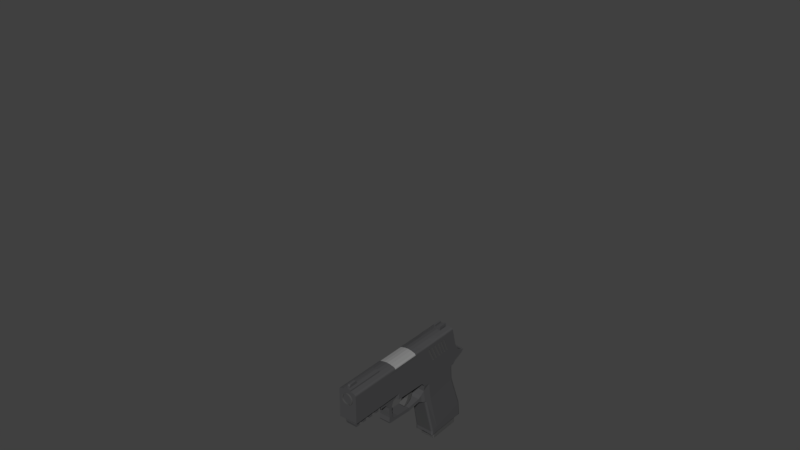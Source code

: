# Source: Sig3.blend  (saved by Blender 2.79.0; exported with 4.5.12 LTS)
import bpy
from mathutils import Matrix  # noqa: F401  (used for matrix-valued properties, if any)

bpy.ops.wm.read_factory_settings(use_empty=True)
scene = bpy.context.scene
scene.name = 'Scene'

# ---- collections
col_collection_1 = bpy.data.collections.new('Collection 1'); scene.collection.children.link(col_collection_1)
col_collection_1.hide_render = True
col_collection_1.hide_viewport = True
col_collection_2 = bpy.data.collections.new('Collection 2'); scene.collection.children.link(col_collection_2)

# ---- materials (node trees are filled in below, after node groups)
mat_material_001 = bpy.data.materials.new('Material.001')
mat_material_001.alpha_threshold = 0.0
mat_material_001.use_transparent_shadow = False
mat_material_001.diffuse_color = (0.07052, 0.07052, 0.07292, 1.0)
mat_material_001.roughness = 0.5
mat_material = bpy.data.materials.new('Material')
mat_material.alpha_threshold = 0.0
mat_material.use_transparent_shadow = False
mat_material.roughness = 0.5
mat_material_002 = bpy.data.materials.new('Material.002')
mat_material_002.alpha_threshold = 0.0
mat_material_002.use_transparent_shadow = False
mat_material_002.diffuse_color = (0.07937, 0.07937, 0.07937, 1.0)
mat_material_002.roughness = 0.5
mat_material_003 = bpy.data.materials.new('Material.003')
mat_material_003.alpha_threshold = 0.0
mat_material_003.use_transparent_shadow = False
mat_material_003.diffuse_color = (0.2676, 0.2676, 0.2676, 1.0)
mat_material_003.roughness = 0.5

# ---- material node trees

# ---- world
world_world = bpy.data.worlds.new('World'); scene.world = world_world
world_world.color = (0.05088, 0.05088, 0.05088)
world_world.use_sun_shadow = False
world_world.sun_shadow_jitter_overblur = 0.0
world_world.cycles.sampling_method = 'MANUAL'

# ---- meshes
me_cube_007 = bpy.data.meshes.new('Cube.007')
me_cube_007.from_pydata([(0.1601, -0.03023, 0.5389), (0.1601, 0.4847, 0.3773), (0.1601, -0.0008281, 0.3275), (0.1601, 0.3102, 0.2255), (0.1601, -0.05615, 0.06912), (0.1601, 0.2185, -0.02276), (0.1601, -0.1603, -0.1116), (0.1601, 0.06736, -0.2695), (0.1601, -0.244, -0.1877), (0.1601, -0.1346, -0.3674), (0.1601, -0.3544, -0.2628), (0.1601, -0.3097, -0.3929), (0.1601, -0.4507, -0.3055), (0.1601, -0.44, -0.367), (0.1601, -0.4768, -0.3281), (0.1601, -0.4759, -0.3492), (3.259e-09, -0.03023, 0.5389), (3.259e-09, 0.4847, 0.3773), (-0.1601, -0.03023, 0.5389), (-0.1601, 0.4847, 0.3773), (-0.1601, -0.0008281, 0.3275), (3.259e-09, -0.0008281, 0.3275), (3.259e-09, 0.3102, 0.2255), (-0.1601, 0.3102, 0.2255), (-0.1601, -0.05615, 0.06912), (3.259e-09, -0.05615, 0.06912), (3.259e-09, 0.2185, -0.02276), (-0.1601, 0.2185, -0.02276), (-0.1601, -0.1603, -0.1116), (3.259e-09, -0.1603, -0.1116), (3.259e-09, 0.06736, -0.2695), (-0.1601, 0.06736, -0.2695), (-0.1601, -0.244, -0.1877), (3.259e-09, -0.244, -0.1877), (3.259e-09, -0.1346, -0.3674), (-0.1601, -0.1346, -0.3674), (-0.1601, -0.3544, -0.2628), (3.259e-09, -0.3544, -0.2628), (3.259e-09, -0.3097, -0.3929), (-0.1601, -0.3097, -0.3929), (-0.1601, -0.4507, -0.3055), (3.259e-09, -0.4507, -0.3055), (3.259e-09, -0.44, -0.367), (-0.1601, -0.44, -0.367), (-0.1601, -0.4768, -0.3281), (3.259e-09, -0.4768, -0.3281), (3.259e-09, -0.4759, -0.3492), (-0.1601, -0.4759, -0.3492)], [], [(0, 16, 21, 2), (2, 21, 25, 4), (1, 0, 2, 3), (17, 1, 3, 22), (26, 5, 7, 30), (3, 2, 4, 5), (22, 3, 5, 26), (7, 6, 8, 9), (4, 25, 29, 6), (5, 4, 6, 7), (34, 9, 11, 38), (30, 7, 9, 34), (6, 29, 33, 8), (11, 10, 12, 13), (8, 33, 37, 10), (9, 8, 10, 11), (13, 12, 14, 15), (38, 11, 13, 42), (10, 37, 41, 12), (46, 15, 14, 45), (42, 13, 15, 46), (12, 41, 45, 14), (18, 20, 21, 16), (20, 24, 25, 21), (19, 23, 20, 18), (17, 22, 23, 19), (26, 30, 31, 27), (23, 27, 24, 20), (22, 26, 27, 23), (31, 35, 32, 28), (24, 28, 29, 25), (27, 31, 28, 24), (34, 38, 39, 35), (30, 34, 35, 31), (28, 32, 33, 29), (39, 43, 40, 36), (32, 36, 37, 33), (35, 39, 36, 32), (43, 47, 44, 40), (38, 42, 43, 39), (36, 40, 41, 37), (46, 45, 44, 47), (42, 46, 47, 43), (40, 44, 45, 41)])
me_cube_007.polygons.foreach_set('material_index', [2, 2, 2, 2, 2, 2, 2, 2, 2, 2, 2, 2, 2, 2, 2, 2, 2, 2, 2, 2, 2, 2, 2, 2, 2, 2, 2, 2, 2, 2, 2, 2, 2, 2, 2, 2, 2, 2, 2, 2, 2, 2, 2, 2])
me_cube_007.materials.append(mat_material_001)
me_cube_007.materials.append(mat_material)
me_cube_007.materials.append(mat_material_002)
me_cube_007.materials.append(mat_material_003)
me_cube_007.use_remesh_preserve_volume = False
me_cube_007.use_remesh_preserve_attributes = False
me_cube_007.use_mirror_vertex_groups = False
me_cube_007.update()
me_cube_006 = bpy.data.meshes.new('Cube.006')
me_cube_006.from_pydata([], [], [])
me_cube_006.materials.append(mat_material_001)
me_cube_006.materials.append(mat_material)
me_cube_006.materials.append(mat_material_002)
me_cube_006.materials.append(mat_material_003)
me_cube_006.use_remesh_preserve_volume = False
me_cube_006.use_remesh_preserve_attributes = False
me_cube_006.use_mirror_vertex_groups = False
me_cube_006.update()
me_cube_004 = bpy.data.meshes.new('Cube.004')
me_cube_004.from_pydata([(0.0, 1.737, 2.845), (0.4993, -0.7914, 3.5), (0.4993, -2.524, 3.965), (0.4993, -3.551, 4.24), (0.4993, -5.329, 4.717), (0.4993, -5.485, 4.759), (0.0, -5.485, 4.759), (0.0, 1.788, 3.999), (0.0, -5.187, 5.866), (0.4993, 1.316, 2.954), (0.4993, 0.8942, 3.063), (0.4993, 0.4417, 3.181), (0.4993, 0.08015, 3.274), (0.4993, -0.37, 3.391), (0.4993, -2.322, 4.717), (0.4993, -0.5892, 4.253), (0.0, 1.777, 3.714), (0.4993, -5.283, 5.512), (0.0, -5.264, 5.578), (0.4993, -5.127, 5.469), (0.4993, -3.346, 5.002), (0.4993, -0.1997, 4.145), (0.4993, 0.1898, 4.038), (0.4993, 0.5793, 3.93), (0.4993, 0.9688, 3.822), (0.4993, 1.358, 3.714), (0.4993, -0.0867, 4.114), (0.4993, -0.04655, 3.307), (0.4829, -0.0867, 4.114), (0.4829, -0.1997, 4.145), (0.4829, 0.08015, 3.274), (0.4829, -0.04655, 3.307), (0.4993, 0.1181, 3.654), (0.4993, 0.1839, 3.872), (0.4993, 0.3099, 3.214), (0.4993, 0.2011, 3.243), (0.4993, 0.1634, 4.045), (0.4993, 0.04779, 4.077), (0.4993, 0.3906, 3.982), (0.4993, 0.272, 4.015), (0.4993, 0.5591, 3.15), (0.4993, 0.5039, 3.402), (0.4993, 0.7389, 3.103), (0.4993, 0.6566, 3.125), (0.4993, 0.618, 3.919), (0.4993, 0.5546, 3.751), (0.4993, 0.5209, 3.946), (0.4839, 0.1181, 3.654), (0.4839, 0.1841, 3.873), (0.4839, 0.3099, 3.214), (0.4839, 0.2011, 3.243), (0.4839, 0.1634, 4.045), (0.4839, 0.04779, 4.077), (0.4865, 0.5591, 3.15), (0.4865, 0.4417, 3.181), (0.4865, 0.3906, 3.982), (0.4865, 0.272, 4.015), (0.4865, 0.5039, 3.402), (0.4841, 0.5552, 3.753), (0.4841, 0.5793, 3.93), (0.4841, 0.6245, 3.943), (0.4841, 0.7389, 3.103), (0.4841, 0.6566, 3.125), (0.4841, 0.5209, 3.946), (0.4993, 0.8334, 3.86), (0.4993, 0.7216, 3.891), (0.4993, 0.9331, 3.154), (0.4993, 0.8458, 3.076), (0.4993, 0.9496, 3.048), (0.4993, 1.137, 2.999), (0.4993, 1.048, 3.023), (0.4993, 0.9417, 3.83), (0.4993, 0.9725, 3.575), (0.4993, 1.041, 3.802), (0.4787, 0.9496, 3.048), (0.4787, 0.8942, 3.063), (0.4787, 0.8334, 3.86), (0.4787, 0.7216, 3.891), (0.4787, 0.9331, 3.154), (0.4787, 0.8458, 3.076), (0.4858, 0.9728, 3.577), (0.4858, 0.9688, 3.822), (0.4858, 1.044, 3.813), (0.4858, 1.137, 2.999), (0.4858, 1.048, 3.023), (0.4858, 0.9417, 3.83), (0.4191, 1.769, 3.931), (0.4592, 1.766, 3.91), (0.4886, 1.764, 3.872), (0.4191, -0.5093, 4.523), (0.4993, -0.5394, 4.438), (0.4592, -0.5167, 4.509), (0.4886, -0.5277, 4.478), (0.4191, -3.271, 5.283), (0.4993, -3.298, 5.183), (0.4592, -3.276, 5.262), (0.4886, -3.286, 5.226), (0.4191, -5.05, 5.756), (0.4993, -5.077, 5.653), (0.4592, -5.055, 5.735), (0.4886, -5.065, 5.698), (0.4993, -5.233, 5.697), (0.4191, -5.205, 5.799), (0.4886, -5.221, 5.741), (0.4592, -5.211, 5.778), (0.4191, 1.39, 4.033), (0.4993, 1.379, 3.929), (0.4592, 1.386, 4.012), (0.4886, 1.382, 3.974), (0.4191, 0.8932, 4.162), (0.4993, 0.9916, 4.018), (0.4592, 1.003, 4.099), (0.4886, 0.9969, 4.062), (0.4191, 0.6307, 4.229), (0.4993, 0.6106, 4.129), (0.4592, 0.6248, 4.209), (0.4886, 0.6175, 4.173), (0.4191, 0.2479, 4.317), (0.4993, 0.2273, 4.232), (0.4592, 0.2419, 4.301), (0.4886, 0.2346, 4.27), (0.5, -0.1567, 4.336), (0.4198, -0.1309, 4.422), (0.4893, -0.1472, 4.375), (0.4592, -0.1378, 4.403), (0.1967, 1.783, 3.98), (0.1967, 1.407, 4.081), (0.1967, -0.1058, 4.487), (0.1967, -0.4063, 4.567), (0.1967, -3.257, 5.332), (0.1967, -5.108, 5.825), (0.1967, -5.192, 5.848), (0.1967, 0.7956, 4.245), (0.1967, 0.4952, 4.326), (0.1967, 0.1947, 4.406), (0.0, -3.233, 5.422), (0.0, -5.083, 5.919), (0.0, -5.167, 5.941), (0.1967, -5.088, 5.9), (0.1967, -5.172, 5.923), (0.02378, 1.788, 3.998), (0.02378, -5.187, 5.866), (0.06331, -5.084, 5.916), (0.02378, -5.167, 5.941), (0.4993, -4.849, 4.588), (0.4993, -4.647, 5.34), (0.4993, -4.597, 5.525), (0.4886, -4.585, 5.569), (0.4592, -4.575, 5.606), (0.4191, -4.569, 5.627), (0.1967, -4.609, 5.691), (0.0, -4.597, 5.788), (0.1967, -4.589, 5.766), (0.06331, -4.595, 5.785), (0.0, -4.63, 5.967), (0.0, -4.981, 6.033), (0.06331, -4.981, 6.031), (0.06331, -4.63, 5.964), (0.06331, -5.057, 5.985), (0.0, -5.057, 5.987), (0.0, -4.599, 5.875), (0.06331, -4.599, 5.872), (0.4824, 1.737, 2.845), (0.4993, 1.72, 2.843), (0.4944, 1.732, 2.844), (0.4824, 1.758, 3.643), (0.4993, 1.731, 3.611), (0.4944, 1.752, 3.642), (0.4993, 1.746, 3.83), (0.4962, 1.758, 3.841), (0.4993, -1.32, 3.642), (0.4993, -1.113, 4.409), (0.4191, -1.034, 4.683), (0.4592, -1.042, 4.664), (0.4886, -1.054, 4.628), (0.5039, -1.069, 4.574), (0.1967, -1.008, 4.729), (0.4592, -0.7389, 4.572), (0.4886, -0.7503, 4.538), (0.4993, -0.7622, 4.497), (0.4993, -1.014, 3.56), (0.4993, -0.8125, 4.31), (0.4191, -0.7309, 4.589), (0.1967, -0.7067, 4.648), (0.02378, -3.233, 5.422), (0.1967, -3.238, 5.404), (0.02378, -3.253, 5.35), (0.1967, -3.258, 5.332), (0.0, -3.253, 5.351), (-0.0451, -0.1765, 4.206), (0.01422, -0.175, 4.212), (-0.1021, -0.1812, 4.189), (-0.1547, -0.1886, 4.162), (-0.2008, -0.1987, 4.126), (-0.2386, -0.211, 4.081), (-0.2667, -0.225, 4.031), (-0.284, -0.2402, 3.976), (-0.2898, -0.256, 3.918), (-0.284, -0.2718, 3.861), (-0.2667, -0.287, 3.806), (-0.2386, -0.301, 3.756), (-0.2008, -0.3133, 3.711), (-0.1547, -0.3234, 3.675), (-0.1021, -0.3309, 3.648), (-0.0451, -0.3355, 3.631), (0.01422, -0.3371, 3.625), (0.07354, -0.3355, 3.631), (0.1306, -0.3309, 3.648), (0.1831, -0.3234, 3.675), (0.2292, -0.3133, 3.711), (0.267, -0.301, 3.756), (0.2951, -0.287, 3.806), (0.3124, -0.2718, 3.861), (0.3183, -0.256, 3.918), (0.3124, -0.2402, 3.976), (0.2951, -0.225, 4.031), (0.267, -0.211, 4.081), (0.2292, -0.1987, 4.126), (0.1831, -0.1886, 4.162), (0.1306, -0.1812, 4.189), (0.07354, -0.1765, 4.206), (-0.038, -0.186, 4.172), (0.01422, -0.1847, 4.176), (-0.08822, -0.1901, 4.157), (-0.1345, -0.1967, 4.133), (-0.1751, -0.2056, 4.101), (-0.2084, -0.2164, 4.062), (-0.2331, -0.2287, 4.017), (-0.2483, -0.2421, 3.969), (-0.2535, -0.256, 3.918), (-0.2483, -0.2699, 3.868), (-0.2331, -0.2833, 3.82), (-0.2084, -0.2957, 3.775), (-0.1751, -0.3065, 3.736), (-0.1345, -0.3153, 3.704), (-0.08822, -0.3219, 3.68), (-0.038, -0.326, 3.665), (0.01422, -0.3274, 3.66), (0.06644, -0.326, 3.665), (0.1167, -0.3219, 3.68), (0.1629, -0.3153, 3.704), (0.2035, -0.3065, 3.736), (0.2368, -0.2957, 3.775), (0.2615, -0.2833, 3.82), (0.2768, -0.2699, 3.868), (0.2819, -0.256, 3.918), (0.2768, -0.2421, 3.969), (0.2615, -0.2287, 4.017), (0.2368, -0.2164, 4.062), (0.2035, -0.2056, 4.101), (0.1629, -0.1967, 4.133), (0.1167, -0.1901, 4.157), (0.06644, -0.186, 4.172), (0.4993, -2.791, 4.036), (0.4993, -2.585, 4.804), (0.5039, -2.541, 4.968), (0.4886, -2.526, 5.023), (0.4592, -2.516, 5.059), (0.4191, -2.511, 5.079), (0.1967, -2.497, 5.128), (0.0, -2.488, 5.146), (0.1967, -2.496, 5.128), (0.0, -1.0, 4.746), (0.1967, -1.007, 4.729), (0.4993, -3.987, 4.357), (0.4993, -3.735, 5.295), (0.4993, -3.785, 5.11), (0.4886, -3.723, 5.339), (0.4592, -3.713, 5.376), (0.4191, -3.708, 5.397), (0.1967, -3.712, 5.451), (0.0, -3.691, 5.545), (0.1967, -3.692, 5.526), (0.02378, -3.691, 5.545), (0.0, 1.166, 4.165), (0.1954, 1.161, 4.146), (0.0, 0.8014, 4.263), (0.0, -0.6998, 4.666), (0.0, -0.3996, 4.585), (0.0, -0.09931, 4.505), (0.0, 0.2009, 4.424), (0.0, 0.5012, 4.344), (0.0, 1.607, 4.047), (0.1954, 1.602, 4.027), (0.1837, 1.636, 4.153), (0.2054, 1.189, 4.249), (0.0, 1.194, 4.269), (0.0, 1.635, 4.15), (0.09835, -3.255, 5.341), (0.09835, -2.492, 5.137), (0.09835, -1.004, 4.738), (0.09835, 1.785, 3.99), (0.09771, 1.163, 4.156), (0.09835, -0.4029, 4.576), (0.09835, 0.1978, 4.415), (0.09835, -0.1025, 4.496), (0.09835, 0.7985, 4.254), (0.09835, 0.4982, 4.335), (0.09835, -0.7033, 4.657), (0.09771, 1.605, 4.037), (0.1027, 1.191, 4.259), (0.1224, 1.637, 4.159), (0.1811, 1.652, 4.213), (0.2014, 1.216, 4.353), (0.09827, 1.215, 4.349), (0.1195, 1.652, 4.211), (0.2054, 1.63, 4.131), (0.1027, 1.633, 4.141), (0.2009, 1.658, 4.234), (0.0978, 1.657, 4.231), (0.008874, -5.187, 5.866), (0.02363, -5.083, 5.918), (0.008874, -5.167, 5.941), (0.02363, -4.596, 5.787), (0.02363, -4.981, 6.033), (0.02363, -4.63, 5.966), (0.02363, -4.599, 5.874), (0.02363, -5.057, 5.986), (0.008874, -3.233, 5.422), (0.008874, -3.253, 5.351), (0.008874, -3.691, 5.545), (0.06331, -5.032, 6.0), (0.06331, -5.007, 6.016), (0.0, -4.61, 5.905), (0.0, -4.62, 5.936), (0.0, -5.006, 6.018), (0.0, -5.031, 6.003), (0.06331, -4.62, 5.934), (0.06331, -4.609, 5.903), (0.02363, -4.609, 5.904), (0.02363, -4.62, 5.935), (0.02363, -5.031, 6.002), (0.02363, -5.006, 6.017), (0.1897, -1.011, 4.717), (0.4121, -1.038, 4.671), (0.4816, -1.057, 4.616), (0.4923, -1.069, 4.574), (0.4522, -1.046, 4.651), (0.1897, -2.501, 5.116), (0.4121, -2.514, 5.067), (0.4522, -2.52, 5.047), (0.4816, -2.529, 5.011), (0.4923, -2.541, 4.969), (0.0, -1.003, 4.734), (0.09133, -1.007, 4.725), (0.1897, -1.01, 4.716), (0.1897, -2.499, 5.116), (0.09133, -2.495, 5.125), (0.0, -2.492, 5.134), (0.0, 1.315, 2.951), (0.0, 1.15, 2.999), (0.0, 1.127, 3.005)], [], [(25, 166, 168, 106), (9, 163, 166, 25), (181, 15, 90, 179), (266, 20, 94, 265), (17, 19, 98, 101), (15, 21, 121, 90), (18, 17, 101, 103, 104, 102, 131, 141, 310, 8), (88, 108, 106, 168, 169), (270, 129, 185, 272), (131, 130, 138, 139), (165, 16, 7, 140, 125, 86, 87, 88), (24, 73, 25, 106, 110), (23, 44, 65, 64, 71, 24, 110, 114), (22, 39, 38, 46, 23, 114, 118), (21, 26, 37, 36, 22, 118, 121), (10, 68, 74, 75), (40, 41, 57, 53), (12, 35, 32), (13, 27, 21), (1, 13, 21, 15), (264, 3, 20, 266), (253, 2, 14, 254), (5, 4, 19, 17), (180, 1, 15, 181), (6, 5, 17, 18), (26, 21, 29, 28), (26, 12, 32, 37), (29, 31, 30, 28), (21, 27, 31, 29), (12, 26, 28, 30), (27, 12, 30, 31), (36, 37, 52, 51), (33, 34, 11, 39, 22), (34, 33, 48, 49), (36, 33, 22), (41, 40, 43, 45), (41, 38, 55, 57), (38, 41, 45, 46), (47, 50, 49, 48), (42, 44, 60, 61), (44, 42, 67, 65), (43, 42, 61, 62), (52, 47, 48, 51), (35, 34, 49, 50), (37, 32, 47, 52), (32, 35, 50, 47), (33, 36, 51, 48), (54, 53, 57), (56, 54, 57, 55), (11, 40, 53, 54), (39, 11, 54, 56), (38, 39, 56, 55), (58, 62, 61, 60, 59), (63, 58, 59), (44, 23, 59, 60), (23, 46, 63, 59), (46, 45, 58, 63), (45, 43, 62, 58), (75, 74, 78), (67, 10, 75, 79), (64, 66, 72, 71), (66, 68, 70, 72), (24, 71, 85, 81), (72, 70, 84, 80), (73, 69, 9, 25), (77, 79, 75, 78, 76), (64, 65, 77, 76), (66, 64, 76, 78), (68, 66, 78, 74), (65, 67, 79, 77), (85, 80, 81), (80, 84, 83, 82, 81), (69, 73, 82, 83), (71, 72, 80, 85), (70, 69, 83, 84), (73, 24, 81, 82), (122, 89, 91, 124), (124, 91, 92, 123), (123, 92, 90, 121), (265, 94, 96, 267), (267, 96, 95, 268), (268, 95, 93, 269), (97, 102, 104, 99), (99, 104, 103, 100), (100, 103, 101, 98), (86, 105, 107, 87), (87, 107, 108, 88), (105, 109, 111, 107), (107, 111, 112, 108), (108, 112, 110, 106), (109, 113, 115, 111), (111, 115, 116, 112), (112, 116, 114, 110), (113, 117, 119, 115), (115, 119, 120, 116), (116, 120, 118, 114), (117, 122, 124, 119), (119, 124, 123, 120), (120, 123, 121, 118), (86, 125, 126, 105), (109, 132, 133, 113), (113, 133, 134, 117), (117, 134, 127, 122), (122, 127, 128, 89), (97, 130, 131, 102), (149, 150, 130, 97), (258, 259, 129, 93), (105, 126, 132, 109), (332, 322, 156, 314), (311, 136, 137, 312), (141, 131, 139, 143), (310, 141, 143, 312), (138, 142, 143, 139), (152, 153, 142, 138), (272, 273, 153, 152), (320, 271, 151, 313), (269, 270, 150, 149), (99, 148, 149, 97), (100, 147, 148, 99), (98, 146, 147, 100), (4, 144, 145, 19), (130, 150, 152, 138), (19, 145, 146, 98), (315, 154, 155, 314), (330, 324, 154, 315), (322, 327, 157, 156), (142, 153, 161, 158), (313, 151, 160, 316), (311, 142, 158, 317), (166, 163, 164, 167), (167, 164, 162, 165), (165, 88, 169, 167), (167, 169, 168, 166), (162, 0, 16, 165), (182, 183, 176, 172), (89, 182, 177, 91), (92, 178, 179, 90), (89, 128, 183, 182), (170, 180, 181, 171), (171, 181, 179, 175), (184, 185, 187, 186), (318, 184, 186, 319), (299, 291, 7, 282), (194, 226, 227, 195), (208, 240, 241, 209), (195, 227, 228, 196), (209, 241, 242, 210), (210, 242, 243, 211), (197, 229, 230, 198), (211, 243, 244, 212), (198, 230, 231, 199), (212, 244, 245, 213), (199, 231, 232, 200), (213, 245, 246, 214), (200, 232, 233, 201), (214, 246, 247, 215), (201, 233, 234, 202), (215, 247, 248, 216), (202, 234, 235, 203), (190, 222, 221, 189), (216, 248, 249, 217), (203, 235, 236, 204), (189, 221, 223, 191), (217, 249, 250, 218), (204, 236, 237, 205), (191, 223, 224, 192), (218, 250, 251, 219), (205, 237, 238, 206), (192, 224, 225, 193), (219, 251, 252, 220), (206, 238, 239, 207), (193, 225, 226, 194), (220, 252, 222, 190), (207, 239, 240, 208), (95, 257, 258, 93), (96, 256, 257, 95), (94, 255, 256, 96), (3, 253, 254, 20), (20, 254, 255, 94), (92, 91, 177, 178), (175, 179, 178, 174), (93, 129, 270, 269), (318, 135, 271, 320), (185, 184, 273, 272), (148, 268, 269, 149), (147, 267, 268, 148), (146, 265, 267, 147), (144, 264, 266, 145), (150, 270, 272, 152), (145, 266, 265, 146), (296, 292, 274, 276), (297, 296, 276, 281), (290, 298, 277, 262), (298, 293, 278, 277), (293, 295, 279, 278), (295, 294, 280, 279), (294, 297, 281, 280), (263, 183, 298, 290), (292, 275, 285, 300), (300, 307, 287, 286), (275, 283, 306, 285), (299, 282, 287, 307), (283, 299, 307, 306), (285, 306, 308, 303), (274, 292, 300, 286), (134, 133, 297, 294), (127, 134, 294, 295), (128, 127, 295, 293), (183, 128, 293, 298), (133, 132, 296, 297), (132, 275, 292, 296), (173, 177, 182, 172), (283, 125, 291, 299), (178, 177, 173, 174), (303, 308, 309, 304), (300, 285, 303, 304), (307, 300, 304, 309), (284, 301, 305, 302), (301, 284, 306, 307), (302, 305, 309, 308), (284, 302, 308, 306), (305, 301, 307, 309), (184, 318, 320, 273), (135, 318, 319, 188), (136, 311, 317, 159), (153, 313, 316, 161), (327, 330, 315, 157), (157, 315, 314, 156), (273, 320, 313, 153), (8, 310, 312, 137), (142, 311, 312, 143), (325, 332, 314, 155), (159, 317, 331, 326), (326, 331, 332, 325), (161, 316, 329, 328), (328, 329, 330, 327), (158, 161, 328, 321), (321, 328, 327, 322), (316, 160, 323, 329), (329, 323, 324, 330), (317, 158, 321, 331), (331, 321, 322, 332), (288, 129, 261, 289), (288, 289, 260, 188), (14, 2, 170, 171), (263, 290, 344, 345), (172, 176, 333, 334), (256, 255, 342, 341), (257, 256, 341, 340), (290, 262, 343, 344), (175, 255, 254, 14, 171), (289, 261, 346, 347), (175, 174, 335, 336), (260, 289, 347, 348), (173, 172, 334, 337), (174, 173, 337, 335), (255, 175, 336, 342), (259, 258, 339, 338), (258, 257, 340, 339), (162, 164, 163, 9, 349, 0), (69, 350, 349, 9)])
me_cube_004.polygons.foreach_set('material_index', [0, 0, 0, 0, 0, 0, 0, 0, 0, 0, 0, 0, 0, 0, 0, 2, 2, 0, 0, 0, 0, 0, 0, 0, 0, 2, 0, 2, 2, 2, 2, 2, 0, 2, 0, 0, 2, 0, 2, 2, 0, 2, 2, 2, 2, 2, 2, 2, 2, 2, 2, 2, 2, 2, 2, 2, 2, 2, 2, 2, 0, 0, 2, 2, 0, 2, 2, 2, 2, 2, 2, 2, 2, 2, 2, 2, 0, 0, 0, 0, 0, 0, 0, 0, 0, 0, 0, 0, 0, 0, 0, 0, 0, 0, 0, 0, 0, 0, 0, 0, 0, 0, 0, 0, 0, 0, 0, 0, 0, 0, 0, 0, 0, 0, 0, 0, 0, 0, 0, 0, 0, 0, 0, 0, 0, 0, 0, 0, 0, 0, 0, 0, 0, 0, 0, 0, 0, 0, 0, 0, 0, 0, 0, 0, 0, 0, 0, 0, 0, 0, 0, 0, 0, 0, 0, 0, 0, 2, 0, 0, 2, 0, 0, 0, 0, 0, 0, 0, 0, 0, 0, 0, 0, 0, 0, 0, 0, 0, 0, 0, 0, 0, 0, 0, 0, 0, 0, 0, 0, 0, 0, 0, 0, 0, 0, 0, 0, 0, 0, 0, 0, 0, 0, 0, 0, 0, 0, 0, 0, 0, 0, 0, 0, 0, 0, 0, 0, 1, 0, 0, 0, 0, 0, 0, 0, 0, 0, 0, 0, 0, 0, 0, 0, 0, 0, 0, 0, 0, 0, 1, 0, 0, 0, 0, 0, 0, 0, 0, 0, 0, 0, 0, 0, 0, 0, 0, 0, 0, 0, 0, 0])
me_cube_004.materials.append(mat_material_001)
me_cube_004.materials.append(mat_material)
me_cube_004.materials.append(mat_material_002)
me_cube_004.materials.append(mat_material_003)
me_cube_004.use_remesh_preserve_volume = False
me_cube_004.use_remesh_preserve_attributes = False
me_cube_004.use_mirror_vertex_groups = False
me_cube_004.update()
me_cube_002 = bpy.data.meshes.new('Cube.002')
me_cube_002.from_pydata([(-0.7475, -0.7475, 1.0), (-0.7475, 0.7475, 1.0), (0.7475, -0.7475, 1.0), (0.7475, 0.7475, 1.0), (-0.7475, -1.857, 24.31), (-0.7475, -0.3621, 24.31), (0.7475, -0.3621, 24.31), (0.7475, -1.857, 24.31), (0.9717, 0.9924, -1.0), (0.9924, 0.9717, -1.0), (1.0, 0.9433, 1.0), (0.9433, 1.0, 1.0), (0.9599, 0.9599, 1.0), (0.9924, 0.9717, 1.0), (0.9717, 0.9924, 1.0), (0.9876, -0.9539, -1.0), (0.9539, -0.9876, -1.0), (0.9077, -1.0, 1.0), (1.0, -0.9077, 1.0), (0.9347, -0.9347, 1.0), (0.9539, -0.9876, 1.0), (0.9876, -0.9539, 1.0), (-0.9573, -0.9886, -1.0), (-0.9886, -0.9573, -1.0), (-1.0, -0.9147, 1.0), (-0.9147, -1.0, 1.0), (-0.9397, -0.9397, 1.0), (-0.9886, -0.9573, 1.0), (-0.9573, -0.9886, 1.0), (-0.9909, 0.9659, -1.0), (-0.9659, 0.9909, -1.0), (-0.9318, 1.0, 1.0), (-1.0, 0.9318, 1.0), (-0.9518, 0.9518, 1.0), (-0.9659, 0.9909, 1.0), (-0.9909, 0.9659, 1.0), (0.9717, 0.9924, -1.0), (0.9433, 1.0, -0.6153), (0.9575, 0.9962, -0.9485), (0.9471, 0.999, -0.8076), (1.0, 0.9433, -0.6153), (0.9924, 0.9717, -1.0), (0.999, 0.9471, -0.8076), (0.9962, 0.9575, -0.9485), (0.9876, -0.9539, -1.0), (1.0, -0.9077, -0.6153), (0.9938, -0.9308, -0.9485), (0.9983, -0.9139, -0.8076), (0.9077, -1.0, -0.6153), (0.9539, -0.9876, -1.0), (0.9139, -0.9983, -0.8076), (0.9308, -0.9938, -0.9485), (-0.9573, -0.9886, -1.0), (-0.9147, -1.0, -0.6153), (-0.936, -0.9943, -0.9485), (-0.9204, -0.9985, -0.8076), (-1.0, -0.9147, -0.6153), (-0.9886, -0.9573, -1.0), (-0.9985, -0.9204, -0.8076), (-0.9943, -0.936, -0.9485), (-0.9909, 0.9659, -1.0), (-1.0, 0.9318, -0.6153), (-0.9954, 0.9488, -0.9485), (-0.9988, 0.9364, -0.8076), (-0.9318, 1.0, -0.6153), (-0.9659, 0.9909, -1.0), (-0.9364, 0.9988, -0.8076), (-0.9488, 0.9954, -0.9485)], [], [(52, 54, 55, 53, 25, 28, 22), (0, 1, 33, 32, 24, 26), (40, 10, 18, 45), (3, 1, 5, 6), (2, 0, 26, 25, 17, 19), (3, 2, 19, 18, 10, 12), (6, 5, 4, 7), (2, 3, 6, 7), (1, 0, 4, 5), (0, 2, 7, 4), (10, 13, 12), (13, 14, 12), (14, 11, 12), (21, 15, 44, 46, 47, 45, 18), (13, 9, 8, 14), (64, 31, 11, 37), (10, 40, 42, 43, 41, 9, 13), (17, 20, 19), (20, 21, 19), (21, 18, 19), (48, 17, 25, 53), (20, 16, 15, 21), (17, 48, 50, 51, 49, 16, 20), (1, 3, 12, 11, 31, 33), (24, 27, 26), (27, 28, 26), (28, 25, 26), (23, 27, 24, 56, 58, 59, 57), (22, 28, 27, 23), (56, 24, 32, 61), (35, 29, 60, 62, 63, 61, 32), (31, 34, 33), (34, 35, 33), (35, 32, 33), (34, 30, 29, 35), (31, 64, 66, 67, 65, 30, 34), (60, 29, 30, 65, 36, 8, 9, 41, 44, 15, 16, 49, 52, 22, 23, 57), (40, 45, 47, 42), (42, 47, 46, 43), (43, 46, 44, 41), (48, 53, 55, 50), (50, 55, 54, 51), (51, 54, 52, 49), (36, 65, 67, 38), (38, 67, 66, 39), (39, 66, 64, 37), (56, 61, 63, 58), (58, 63, 62, 59), (59, 62, 60, 57), (14, 8, 36, 38, 39, 37, 11)])
me_cube_002.materials.append(mat_material_002)
me_cube_002.use_remesh_preserve_volume = False
me_cube_002.use_remesh_preserve_attributes = False
me_cube_002.use_mirror_vertex_groups = False
me_cube_002.update()
me_cube_001 = bpy.data.meshes.new('Cube.001')
me_cube_001.from_pydata([(0.0, -1.197, -0.9115), (0.0, -1.106, 1.213), (0.0, 1.157, -0.9115), (0.0, 1.05, 0.9755), (0.0, 1.023, -1.709), (0.0, -1.084, 2.569), (0.0, 1.201, 1.725), (0.4993, -1.084, 2.569), (0.0, 1.737, 2.845), (0.4993, -0.7914, 3.5), (0.0, -2.779, 3.101), (0.4993, -2.524, 3.965), (0.0, -3.797, 3.326), (0.4993, -3.551, 4.24), (0.4993, -5.329, 4.717), (0.0, 1.5, 1.886), (0.4993, 1.5, 1.886), (0.0, 1.787, 2.593), (0.0, 1.901, 1.926), (0.4993, 1.901, 1.926), (0.0, 2.009, 2.209), (0.0, 2.046, 1.953), (0.4993, 2.046, 1.953), (0.0, 2.104, 2.145), (0.0, 2.191, 2.037), (0.4993, 2.191, 2.037), (0.0, 2.183, 2.121), (0.4441, -1.034, 1.99), (0.0, -1.034, 1.99), (0.0, 1.134, 1.395), (0.3534, -1.459, 1.507), (0.0, -1.459, 1.507), (0.3534, -1.41, 1.699), (0.0, -1.41, 1.699), (0.2993, -2.163, 1.542), (0.0, -2.163, 1.542), (0.2993, -2.115, 1.734), (0.0, -2.115, 1.734), (0.2993, -2.974, 1.834), (0.0, -2.974, 1.834), (0.2993, -2.931, 2.009), (0.0, -2.931, 2.009), (0.2993, -3.452, 1.99), (0.0, -3.452, 1.99), (0.2993, -3.206, 2.133), (0.0, -3.206, 2.133), (0.2993, -3.545, 2.037), (0.0, -3.545, 2.037), (0.2993, -3.263, 2.193), (0.0, -3.263, 2.193), (0.2993, -3.456, 2.357), (0.0, -3.456, 2.357), (0.2993, -3.261, 2.324), (0.0, -3.261, 2.324), (0.2937, -3.385, 2.686), (0.0, -3.385, 2.686), (0.2937, -3.196, 2.627), (0.0, -3.196, 2.627), (0.2937, -3.327, 2.904), (0.0, -3.327, 2.904), (0.2937, -3.138, 2.845), (0.0, -3.138, 2.845), (0.2886, -3.496, 3.226), (0.0, -3.496, 3.226), (0.2949, -2.967, 3.081), (0.0, -2.968, 3.079), (0.2993, -3.262, 2.259), (0.2993, -3.552, 2.112), (0.0, -3.552, 2.112), (0.0, -3.262, 2.259), (0.0, -0.9612, 2.294), (0.4993, -0.9612, 2.294), (0.0, 1.167, 1.557), (0.0, -1.282, 1.36), (0.0, -1.223, 1.771), (0.3724, -1.282, 1.36), (0.3724, -1.223, 1.771), (0.4993, -0.9613, 2.881), (0.4993, 1.298, 2.12), (0.4993, -2.669, 3.426), (0.0, -5.473, 4.178), (0.4993, 1.563, 2.112), (0.4993, 1.926, 2.013), (0.4993, 2.061, 2.004), (0.0, 2.211, 2.088), (0.4993, -5.485, 4.759), (0.0, -5.485, 4.759), (0.4993, 1.728, 1.906), (0.0, 1.882, 2.343), (0.0, 1.728, 1.906), (0.4993, 1.769, 2.049), (0.5339, -0.8043, -0.9115), (0.5339, -0.412, -0.9115), (0.5339, -0.01977, -0.9115), (0.5339, 0.3725, -0.9115), (0.5339, 0.7647, -0.9115), (0.4993, 0.6907, 1.015), (0.4993, 0.3314, 1.055), (0.4993, -0.02804, 1.094), (0.4993, -0.3874, 1.134), (0.4993, -0.7468, 1.173), (0.0, 0.6428, -1.616), (0.0, 0.2624, -1.523), (0.0, -0.1179, -1.43), (0.0, -0.4982, -1.338), (0.0, -0.8785, -1.245), (0.4993, 0.8199, 1.866), (0.4993, 0.4392, 2.007), (0.4993, 0.05845, 2.147), (0.4993, -0.3223, 2.288), (0.4993, -0.703, 2.428), (0.4993, 1.316, 2.954), (0.4993, 0.8942, 3.063), (0.4993, 0.4417, 3.181), (0.4993, 0.08015, 3.274), (0.4993, -0.37, 3.391), (0.4993, 0.7729, 1.494), (0.4993, 0.4115, 1.593), (0.4993, 0.05011, 1.692), (0.4993, -0.3113, 1.791), (0.4993, -0.6727, 1.891), (0.4993, 0.8123, 1.68), (0.4993, 0.4576, 1.803), (0.4993, 0.1029, 1.926), (0.4993, -0.2518, 2.049), (0.4993, -0.6065, 2.172), (0.4993, 0.9218, 2.247), (0.4993, 0.5452, 2.374), (0.4993, 0.1686, 2.5), (0.4993, -0.2081, 2.627), (0.4993, -0.5847, 2.754), (0.4993, -0.04655, 3.307), (0.4993, 0.3099, 3.214), (0.4993, 0.2011, 3.243), (0.4993, 0.5591, 3.15), (0.4993, 0.7389, 3.103), (0.4993, 0.6566, 3.125), (0.4993, 0.8458, 3.076), (0.4993, 0.9496, 3.048), (0.4993, 1.137, 2.999), (0.4993, 1.048, 3.023), (0.0, -5.29, 5.691), (-0.06438, -5.292, 5.685), (-0.1214, -5.297, 5.666), (-0.174, -5.306, 5.636), (-0.2201, -5.317, 5.596), (-0.2579, -5.33, 5.548), (-0.286, -5.345, 5.494), (-0.3033, -5.36, 5.438), (-0.3091, -5.376, 5.381), (-0.3033, -5.391, 5.326), (-0.286, -5.406, 5.274), (-0.2579, -5.419, 5.228), (-0.2201, -5.43, 5.188), (-0.174, -5.439, 5.156), (-0.1214, -5.445, 5.132), (-0.06438, -5.449, 5.118), (0.0, -5.45, 5.113), (0.05425, -5.449, 5.117), (0.1113, -5.445, 5.132), (0.1639, -5.439, 5.155), (0.2099, -5.43, 5.187), (0.2478, -5.419, 5.226), (0.2758, -5.406, 5.272), (0.2932, -5.392, 5.324), (0.299, -5.377, 5.378), (0.2932, -5.361, 5.435), (0.2758, -5.346, 5.491), (0.2478, -5.331, 5.544), (0.2099, -5.318, 5.592), (0.1639, -5.307, 5.633), (0.1113, -5.298, 5.664), (0.05425, -5.292, 5.684), (0.0, -5.3, 5.658), (-0.05729, -5.301, 5.652), (-0.1075, -5.306, 5.636), (-0.1538, -5.313, 5.609), (-0.1943, -5.323, 5.574), (-0.2276, -5.334, 5.532), (-0.2524, -5.348, 5.485), (-0.2676, -5.361, 5.435), (-0.2727, -5.375, 5.385), (-0.2676, -5.389, 5.335), (-0.2524, -5.402, 5.289), (-0.2276, -5.413, 5.247), (-0.1943, -5.423, 5.212), (-0.1538, -5.431, 5.183), (-0.1075, -5.437, 5.161), (-0.05729, -5.441, 5.148), (0.0, -5.442, 5.144), (0.04716, -5.441, 5.148), (0.09737, -5.437, 5.161), (0.1436, -5.431, 5.182), (0.1842, -5.423, 5.211), (0.2175, -5.414, 5.246), (0.2422, -5.402, 5.287), (0.2575, -5.389, 5.333), (0.2626, -5.376, 5.382), (0.2575, -5.362, 5.432), (0.2422, -5.348, 5.482), (0.2175, -5.335, 5.529), (0.1842, -5.324, 5.571), (0.1436, -5.314, 5.607), (0.09737, -5.306, 5.634), (0.04716, -5.301, 5.651), (-0.0451, -3.969, 5.375), (0.01422, -3.967, 5.382), (-0.1021, -3.975, 5.352), (-0.1547, -3.985, 5.316), (-0.2008, -3.998, 5.267), (-0.2386, -4.014, 5.21), (-0.2667, -4.032, 5.145), (-0.284, -4.051, 5.077), (-0.2898, -4.07, 5.009), (-0.284, -4.088, 4.942), (-0.2667, -4.106, 4.88), (-0.2386, -4.121, 4.823), (-0.2008, -4.134, 4.775), (-0.1547, -4.145, 4.737), (-0.1021, -4.153, 4.708), (-0.0451, -4.158, 4.691), (0.01422, -4.159, 4.685), (0.07354, -4.158, 4.691), (0.1306, -4.153, 4.708), (0.1831, -4.145, 4.736), (0.2292, -4.135, 4.775), (0.267, -4.121, 4.822), (0.2951, -4.106, 4.878), (0.3124, -4.089, 4.94), (0.3183, -4.071, 5.006), (0.3124, -4.052, 5.074), (0.2951, -4.033, 5.142), (0.267, -4.015, 5.206), (0.2292, -3.999, 5.264), (0.1831, -3.986, 5.313), (0.1306, -3.976, 5.35), (0.07354, -3.969, 5.374), (-0.038, -3.98, 5.335), (0.01422, -3.978, 5.341), (-0.08822, -3.985, 5.315), (-0.1345, -3.994, 5.283), (-0.1751, -4.006, 5.241), (-0.2083, -4.02, 5.19), (-0.2331, -4.035, 5.133), (-0.2483, -4.052, 5.073), (-0.2535, -4.069, 5.012), (-0.2483, -4.085, 4.953), (-0.2331, -4.101, 4.897), (-0.2083, -4.115, 4.847), (-0.1751, -4.127, 4.804), (-0.1345, -4.136, 4.769), (-0.08822, -4.143, 4.743), (-0.038, -4.148, 4.728), (0.01422, -4.149, 4.722), (0.06644, -4.148, 4.727), (0.1167, -4.143, 4.743), (0.1629, -4.136, 4.768), (0.2035, -4.127, 4.803), (0.2368, -4.115, 4.846), (0.2615, -4.101, 4.895), (0.2768, -4.086, 4.951), (0.2819, -4.07, 5.01), (0.2768, -4.053, 5.07), (0.2615, -4.036, 5.13), (0.2368, -4.021, 5.187), (0.2035, -4.007, 5.238), (0.1629, -3.995, 5.281), (0.1167, -3.986, 5.313), (0.06644, -3.98, 5.334), (0.4993, -5.621, 4.25), (0.4993, -5.599, 4.212), (0.4993, -5.621, 4.234), (0.4993, -5.613, 4.22), (0.0, -5.477, 4.179), (0.0, -5.621, 4.25), (0.0, -5.613, 4.22), (0.0, -5.621, 4.234), (0.2993, -5.532, 3.958), (0.2993, -5.517, 3.902), (0.0, -5.519, 3.788), (0.0, -5.532, 3.958), (0.0, -5.517, 3.902), (0.0, -5.532, 3.928), (0.4993, -4.849, 4.588), (0.4824, 1.737, 2.845), (0.4993, 1.72, 2.843), (0.4944, 1.732, 2.844), (0.4993, 1.775, 2.567), (0.4824, 1.787, 2.593), (0.4944, 1.784, 2.586), (0.4824, 2.009, 2.209), (0.4993, 1.997, 2.181), (0.4944, 2.006, 2.201), (0.4993, 2.095, 2.115), (0.4824, 2.104, 2.145), (0.4944, 2.101, 2.136), (0.4824, 2.183, 2.121), (0.4993, 2.211, 2.088), (0.4944, 2.191, 2.112), (0.4993, 1.871, 2.314), (0.4824, 1.882, 2.343), (0.4944, 1.879, 2.334), (0.4993, -1.816, 2.799), (0.0, -1.816, 2.799), (0.4993, -1.32, 3.642), (0.4993, -1.699, 3.117), (0.1967, -1.008, 4.729), (0.0, -1.301, 2.637), (0.4993, -1.301, 2.637), (0.4993, -1.014, 3.56), (0.4993, -1.181, 2.951), (0.1601, -1.084, 2.569), (0.1601, -1.034, 1.99), (0.1601, -1.41, 1.699), (0.1601, -2.115, 1.734), (0.1601, -2.931, 2.009), (0.1601, -3.206, 2.133), (0.1601, -3.263, 2.193), (0.1601, -3.261, 2.324), (0.1583, -3.196, 2.627), (0.1583, -3.138, 2.845), (0.1601, -3.262, 2.259), (0.1601, -0.9612, 2.294), (0.1601, -1.223, 1.771), (0.1601, -1.816, 2.799), (0.1601, -1.301, 2.637), (-0.0451, -0.1765, 4.206), (0.01422, -0.175, 4.212), (-0.1021, -0.1812, 4.189), (-0.1547, -0.1886, 4.162), (-0.2008, -0.1987, 4.126), (-0.2386, -0.211, 4.081), (-0.2667, -0.225, 4.031), (-0.284, -0.2402, 3.976), (-0.2898, -0.256, 3.918), (-0.284, -0.2718, 3.861), (-0.2667, -0.287, 3.806), (-0.2386, -0.301, 3.756), (-0.2008, -0.3133, 3.711), (-0.1547, -0.3234, 3.675), (-0.1021, -0.3309, 3.648), (-0.0451, -0.3355, 3.631), (0.01422, -0.3371, 3.625), (0.07354, -0.3355, 3.631), (0.1306, -0.3309, 3.648), (0.1831, -0.3234, 3.675), (0.2292, -0.3133, 3.711), (0.267, -0.301, 3.756), (0.2951, -0.287, 3.806), (0.3124, -0.2718, 3.861), (0.3183, -0.256, 3.918), (0.3124, -0.2402, 3.976), (0.2951, -0.225, 4.031), (0.267, -0.211, 4.081), (0.2292, -0.1987, 4.126), (0.1831, -0.1886, 4.162), (0.1306, -0.1812, 4.189), (0.07354, -0.1765, 4.206), (-0.038, -0.186, 4.172), (0.01422, -0.1847, 4.176), (-0.08822, -0.1901, 4.157), (-0.1345, -0.1967, 4.133), (-0.1751, -0.2056, 4.101), (-0.2084, -0.2164, 4.062), (-0.2331, -0.2287, 4.017), (-0.2483, -0.2421, 3.969), (-0.2535, -0.256, 3.918), (-0.2483, -0.2699, 3.868), (-0.2331, -0.2833, 3.82), (-0.2084, -0.2957, 3.775), (-0.1751, -0.3065, 3.736), (-0.1345, -0.3153, 3.704), (-0.08822, -0.3219, 3.68), (-0.038, -0.326, 3.665), (0.01422, -0.3274, 3.66), (0.06644, -0.326, 3.665), (0.1167, -0.3219, 3.68), (0.1629, -0.3153, 3.704), (0.2035, -0.3065, 3.736), (0.2368, -0.2957, 3.775), (0.2615, -0.2833, 3.82), (0.2768, -0.2699, 3.868), (0.2819, -0.256, 3.918), (0.2768, -0.2421, 3.969), (0.2615, -0.2287, 4.017), (0.2368, -0.2164, 4.062), (0.2035, -0.2056, 4.101), (0.1629, -0.1967, 4.133), (0.1167, -0.1901, 4.157), (0.06644, -0.186, 4.172), (0.4993, -2.791, 4.036), (0.1967, -2.497, 5.128), (0.0, -2.488, 5.146), (0.1967, -2.496, 5.128), (0.0, -1.0, 4.746), (0.1967, -1.007, 4.729), (0.2993, -3.797, 3.326), (0.4993, -2.779, 3.101), (0.4993, -4.993, 4.05), (0.4993, -2.936, 3.498), (0.2993, -5.532, 3.928), (0.2993, -5.519, 3.788), (0.4993, -3.695, 3.702), (0.2993, -5.473, 4.178), (0.2993, -2.779, 3.101), (0.2993, -2.669, 3.426), (0.2993, -4.993, 4.05), (0.2993, -2.936, 3.498), (0.2993, -3.695, 3.702), (0.0, -4.531, 3.523), (0.2993, -4.531, 3.523), (0.2993, -5.089, 3.673), (0.0, -5.089, 3.673), (0.2993, -4.228, 3.442), (0.4993, -3.987, 4.357), (0.4993, -4.132, 3.819), (0.2993, -4.132, 3.819), (0.2993, -5.304, 3.73), (0.0, -5.304, 3.73), (0.0, -4.873, 3.615), (0.2993, -4.873, 3.615), (0.2993, -4.443, 3.499), (0.0, -4.443, 3.499), (0.0, -4.012, 3.384), (0.2993, -4.012, 3.384), (0.2993, -5.275, 3.857), (0.2993, -5.055, 3.796), (0.0, -5.089, 3.673), (0.0, -5.304, 3.73), (0.0, -5.275, 3.857), (0.0, -5.055, 3.796), (0.2993, -4.642, 3.552), (0.2993, -4.851, 3.745), (0.2993, -4.622, 3.69), (0.0, -4.642, 3.552), (0.0, -4.873, 3.615), (0.0, -4.851, 3.745), (0.0, -4.622, 3.69), (0.2993, -4.211, 3.437), (0.2993, -4.417, 3.621), (0.2993, -4.183, 3.561), (0.0, -4.531, 3.523), (0.2993, -4.531, 3.523), (0.2993, -4.228, 3.442), (0.2993, -4.443, 3.499), (0.2993, -4.642, 3.552), (0.0, -4.642, 3.552), (0.2993, -4.211, 3.437), (0.2993, -4.417, 3.621), (0.2993, -4.183, 3.561), (0.0, -4.211, 3.437), (0.0, -4.443, 3.499), (0.0, -4.417, 3.621), (0.0, -4.183, 3.561), (0.2993, -3.762, 3.457), (0.2993, -3.983, 3.512), (0.0, -3.797, 3.326), (0.0, -4.012, 3.384), (0.0, -3.762, 3.457), (0.0, -3.983, 3.512), (0.5339, 1.031, -0.9115), (0.4089, 1.157, -0.9115), (0.5172, 1.094, -0.9115), (0.4714, 1.14, -0.9115), (0.3743, 1.05, 0.9755), (0.4993, 0.9234, 0.9895), (0.4368, 1.033, 0.9774), (0.4826, 0.9868, 0.9825), (0.4082, 1.023, -1.709), (0.4707, 1.007, -1.705), (0.5165, 0.9626, -1.694), (0.4993, 1.08, 1.77), (0.3743, 1.201, 1.725), (0.4993, 1.311, 1.785), (0.4993, 1.231, 1.847), (0.4826, 1.14, 1.748), (0.4368, 1.184, 1.731), (0.3743, 1.134, 1.395), (0.4993, 1.012, 1.429), (0.4368, 1.118, 1.399), (0.4826, 1.073, 1.412), (0.4993, 1.046, 1.599), (0.3743, 1.167, 1.557), (0.4826, 1.106, 1.578), (0.4368, 1.151, 1.563), (0.1967, -1.008, 4.729), (0.404, -2.461, 5.023), (0.1967, -2.497, 5.128), (0.1967, -1.007, 4.729), (0.1967, -2.496, 5.128), (0.0, -2.488, 5.146), (0.0, -1.0, 4.746), (0.4434, -1.197, -0.9115), (0.5339, -1.105, -0.9115), (0.4887, -1.184, -0.9115), (0.5218, -1.151, -0.9115), (0.3536, -1.106, 1.213), (0.458, -1.016, 1.203), (0.4441, -1.098, 1.303), (0.4172, -1.173, 1.268), (0.4007, -1.094, 1.211), (0.439, -1.061, 1.208), (0.5211, -1.216, -1.163), (0.488, -1.247, -1.155), (0.5333, -0.8653, -1.186), (0.4687, -0.8785, -1.245), (0.5246, -0.8719, -1.215), (0.501, -0.8767, -1.237), (0.4687, -0.4982, -1.338), (0.5333, -0.4861, -1.278), (0.501, -0.4966, -1.33), (0.5246, -0.4922, -1.308), (0.4687, -0.1179, -1.43), (0.5333, -0.1066, -1.371), (0.501, -0.1163, -1.422), (0.5246, -0.1122, -1.401), (0.4687, 0.2624, -1.523), (0.5333, 0.2732, -1.463), (0.501, 0.2639, -1.515), (0.5246, 0.2678, -1.493), (0.4687, 0.6428, -1.616), (0.5333, 0.6531, -1.556), (0.501, 0.6441, -1.608), (0.5246, 0.6479, -1.586), (0.5333, 0.9121, -1.619), (0.5165, 0.9626, -1.694), (0.531, 0.9152, -1.651), (0.5249, 0.9337, -1.679), (0.5211, -1.216, -1.163), (0.5334, -1.157, -1.115), (0.5272, -1.192, -1.16), (0.5317, -1.17, -1.142), (0.0, -1.229, -1.163), (0.0, -1.238, -1.072), (0.4429, -1.238, -1.072), (0.4886, -1.231, -1.155), (0.4489, -1.247, -1.112), (0.4654, -1.25, -1.143), (0.1897, -1.011, 4.717), (0.4121, -1.038, 4.671), (0.4816, -1.057, 4.616), (0.4923, -1.069, 4.574), (0.4522, -1.046, 4.651), (0.1897, -2.501, 5.116), (0.4121, -2.514, 5.067), (0.4522, -2.52, 5.047), (0.4816, -2.529, 5.011), (0.4923, -2.541, 4.969), (0.0, -1.003, 4.734), (0.09133, -1.007, 4.725), (0.1897, -1.01, 4.716), (0.1897, -2.499, 5.116), (0.09133, -2.495, 5.125), (0.0, -2.492, 5.134), (0.0, -4.851, 4.585)], [(273, 80), (306, 485), (487, 391), (488, 395), (393, 489), (490, 392), (394, 491)], [(460, 465, 96, 95), (498, 497, 100, 120, 27), (503, 494, 492, 534, 536, 537, 535), (103, 512, 508, 104), (477, 29, 72, 482), (2, 3, 464, 461), (91, 100, 497, 493), (303, 324, 302, 397, 10), (322, 71, 7, 311), (106, 471, 474, 78, 126), (17, 288, 300, 88), (305, 304, 11, 79), (399, 390, 13, 402), (90, 87, 19, 82), (482, 72, 6, 472), (121, 481, 471, 106), (285, 78, 81, 287), (23, 294, 296, 26), (87, 89, 18, 19), (19, 18, 21, 22), (82, 19, 22, 83), (291, 82, 83, 293), (22, 21, 24, 25), (83, 22, 25, 297), (293, 83, 297), (96, 465, 478, 116), (460, 524, 526, 527, 525, 470, 462), (31, 30, 34, 35), (73, 75, 30, 31), (323, 74, 33, 313), (75, 76, 32, 30), (314, 37, 41, 315), (313, 33, 37, 314), (30, 32, 36, 34), (34, 36, 40, 38), (35, 34, 38, 39), (316, 45, 49, 317), (39, 38, 42, 43), (315, 41, 45, 316), (38, 40, 44, 42), (67, 66, 52, 50), (42, 44, 48, 46), (43, 42, 46, 47), (68, 67, 50, 51), (321, 69, 53, 318), (319, 57, 61, 320), (51, 50, 54, 55), (318, 53, 57, 319), (50, 52, 56, 54), (54, 56, 60, 58), (55, 54, 58, 59), (63, 62, 64, 65), (59, 58, 62, 63), (60, 320, 61, 65, 64), (58, 60, 64, 62), (317, 49, 69, 321), (47, 46, 67, 68), (46, 48, 66, 67), (116, 478, 481, 121), (312, 27, 71, 322), (1, 496, 499, 75, 73), (312, 28, 74, 323), (92, 91, 504, 509), (297, 84, 26, 296, 298), (25, 24, 84, 297), (299, 90, 82, 291), (88, 300, 290, 20), (418, 417, 401, 279), (302, 305, 79, 397), (78, 474, 473, 16, 81), (20, 290, 294, 23), (16, 15, 89, 87), (287, 81, 90, 299), (81, 16, 87, 90), (7, 110, 130, 77), (110, 109, 129, 130), (109, 108, 128, 129), (108, 107, 127, 128), (107, 106, 126, 127), (27, 120, 125, 71), (120, 119, 124, 125), (119, 118, 123, 124), (118, 117, 122, 123), (117, 116, 121, 122), (499, 498, 27, 76, 75), (100, 99, 119, 120), (99, 98, 118, 119), (98, 97, 117, 118), (97, 96, 116, 117), (77, 130, 115, 9), (130, 129, 114, 131, 115), (129, 128, 113, 132, 133, 114), (128, 127, 112, 137, 135, 136, 134, 113), (127, 126, 111, 139, 140, 138, 112), (464, 3, 29, 477), (460, 95, 521, 524), (101, 520, 516, 102), (102, 516, 512, 103), (91, 493, 529, 504), (473, 472, 6, 15, 16), (95, 94, 517, 521), (94, 93, 513, 517), (93, 92, 509, 513), (492, 0, 533, 534), (71, 125, 110, 7), (125, 124, 109, 110), (124, 123, 108, 109), (123, 122, 107, 108), (122, 121, 106, 107), (4, 468, 469, 470, 525, 520, 101), (95, 96, 97, 94), (94, 97, 98, 93), (93, 98, 99, 92), (92, 99, 100, 91), (126, 78, 285, 111), (8, 284, 288, 17), (146, 147, 179, 178), (160, 161, 193, 192), (147, 148, 180, 179), (161, 162, 194, 193), (148, 149, 181, 180), (162, 163, 195, 194), (149, 150, 182, 181), (163, 164, 196, 195), (150, 151, 183, 182), (164, 165, 197, 196), (151, 152, 184, 183), (165, 166, 198, 197), (152, 153, 185, 184), (166, 167, 199, 198), (153, 154, 186, 185), (167, 168, 200, 199), (154, 155, 187, 186), (141, 142, 174, 173), (168, 169, 201, 200), (155, 156, 188, 187), (142, 143, 175, 174), (169, 170, 202, 201), (156, 157, 189, 188), (143, 144, 176, 175), (170, 171, 203, 202), (157, 158, 190, 189), (144, 145, 177, 176), (171, 172, 204, 203), (158, 159, 191, 190), (145, 146, 178, 177), (172, 141, 173, 204), (159, 160, 192, 191), (265, 266, 387, 386), (213, 212, 333, 334), (237, 239, 360, 358), (264, 265, 386, 385), (212, 211, 332, 333), (238, 237, 358, 359), (263, 264, 385, 384), (211, 210, 331, 332), (206, 236, 357, 327), (262, 263, 384, 383), (210, 209, 330, 331), (236, 235, 356, 357), (261, 262, 383, 382), (209, 208, 329, 330), (235, 234, 355, 356), (260, 261, 382, 381), (208, 207, 328, 329), (234, 233, 354, 355), (259, 260, 381, 380), (207, 205, 326, 328), (233, 232, 353, 354), (258, 259, 380, 379), (205, 206, 327, 326), (232, 231, 352, 353), (257, 258, 379, 378), (231, 230, 351, 352), (256, 257, 378, 377), (230, 229, 350, 351), (255, 256, 377, 376), (229, 228, 349, 350), (254, 255, 376, 375), (228, 227, 348, 349), (187, 251, 250, 186), (160, 224, 225, 161), (188, 252, 251, 187), (161, 225, 226, 162), (189, 253, 252, 188), (162, 226, 227, 163), (190, 254, 253, 189), (163, 227, 228, 164), (191, 255, 254, 190), (164, 228, 229, 165), (192, 256, 255, 191), (165, 229, 230, 166), (193, 257, 256, 192), (166, 230, 231, 167), (194, 258, 257, 193), (167, 231, 232, 168), (141, 206, 205, 142), (195, 259, 258, 194), (168, 232, 233, 169), (142, 205, 207, 143), (196, 260, 259, 195), (169, 233, 234, 170), (143, 207, 208, 144), (197, 261, 260, 196), (170, 234, 235, 171), (144, 208, 209, 145), (198, 262, 261, 197), (171, 235, 236, 172), (145, 209, 210, 146), (199, 263, 262, 198), (172, 236, 206, 141), (146, 210, 211, 147), (200, 264, 263, 199), (174, 237, 238, 173), (147, 211, 212, 148), (201, 265, 264, 200), (175, 239, 237, 174), (148, 212, 213, 149), (202, 266, 265, 201), (176, 240, 239, 175), (149, 213, 214, 150), (203, 267, 266, 202), (177, 241, 240, 176), (150, 214, 215, 151), (204, 268, 267, 203), (178, 242, 241, 177), (151, 215, 216, 152), (173, 238, 268, 204), (179, 243, 242, 178), (152, 216, 217, 153), (180, 244, 243, 179), (153, 217, 218, 154), (181, 245, 244, 180), (154, 218, 219, 155), (182, 246, 245, 181), (155, 219, 220, 156), (183, 247, 246, 182), (156, 220, 221, 157), (184, 248, 247, 183), (157, 221, 222, 158), (185, 249, 248, 184), (158, 222, 223, 159), (186, 250, 249, 185), (159, 223, 224, 160), (269, 274, 276, 271), (271, 276, 275, 272), (272, 275, 273, 270), (274, 269, 85, 86), (277, 280, 282, 400), (400, 282, 281, 278), (278, 281, 279, 401), (415, 414, 283, 398), (288, 284, 286, 289), (289, 286, 285, 287), (300, 288, 289, 301), (301, 289, 287, 299), (294, 290, 292, 295), (295, 292, 291, 293), (296, 294, 295, 298), (298, 295, 293, 297), (290, 300, 301, 292), (292, 301, 299, 291), (308, 310, 305, 302), (310, 309, 304, 305), (325, 308, 302, 324), (311, 7, 308, 325), (77, 9, 309, 310), (7, 77, 310, 308), (5, 311, 325, 307), (27, 312, 323, 76), (28, 312, 322, 70), (48, 317, 321, 66), (52, 318, 319, 56), (56, 319, 320, 60), (66, 321, 318, 52), (40, 315, 316, 44), (44, 316, 317, 48), (32, 313, 314, 36), (36, 314, 315, 40), (76, 323, 313, 32), (70, 322, 311, 5), (333, 365, 366, 334), (239, 240, 361, 360), (214, 213, 334, 335), (266, 267, 388, 387), (240, 241, 362, 361), (215, 214, 335, 336), (267, 268, 389, 388), (241, 242, 363, 362), (216, 215, 336, 337), (268, 238, 359, 389), (242, 243, 364, 363), (217, 216, 337, 338), (243, 244, 365, 364), (218, 217, 338, 339), (244, 245, 366, 365), (219, 218, 339, 340), (245, 246, 367, 366), (220, 219, 340, 341), (246, 247, 368, 367), (221, 220, 341, 342), (247, 248, 369, 368), (222, 221, 342, 343), (248, 249, 370, 369), (223, 222, 343, 344), (249, 250, 371, 370), (224, 223, 344, 345), (250, 251, 372, 371), (225, 224, 345, 346), (251, 252, 373, 372), (226, 225, 346, 347), (252, 253, 374, 373), (227, 226, 347, 348), (253, 254, 375, 374), (79, 11, 390, 399), (399, 402, 408, 407), (404, 405, 407, 408, 454, 396), (415, 398, 406, 416), (397, 79, 405, 404), (79, 399, 407, 405), (85, 269, 271, 272, 270, 398, 283, 14), (273, 403, 406, 398, 270), (277, 403, 273, 280), (396, 12, 63, 62), (404, 64, 65, 10), (64, 404, 396, 62), (422, 421, 410, 409), (419, 420, 411, 412), (450, 423, 424, 447), (402, 415, 416, 408), (402, 13, 414, 415), (426, 425, 429, 430), (411, 426, 430, 427), (425, 417, 428, 429), (431, 433, 437, 434), (432, 420, 435, 436), (433, 432, 436, 437), (409, 410, 442, 441), (442, 445, 446, 441), (421, 413, 443, 444), (449, 448, 452, 453), (431, 434, 446, 445), (438, 440, 449, 447), (413, 438, 447, 443), (439, 421, 444, 448), (410, 431, 445, 442), (421, 410, 442, 444), (440, 439, 448, 449), (447, 449, 453, 450), (448, 444, 451, 452), (424, 455, 454, 408, 416, 406, 403, 277, 400, 278, 401, 417, 425, 426, 411, 420, 432, 433, 431, 410, 421, 439, 440, 438), (454, 455, 459, 458), (396, 454, 458, 456), (455, 424, 457, 459), (471, 475, 476, 472, 473, 474), (465, 460, 462, 467), (467, 462, 463, 466), (466, 463, 461, 464), (528, 530, 531, 529, 493, 495, 502), (462, 470, 469, 463), (463, 469, 468, 461), (482, 472, 476, 484), (484, 476, 475, 483), (483, 475, 471, 481), (464, 477, 479, 466), (466, 479, 480, 467), (467, 480, 478, 465), (477, 482, 484, 479), (479, 484, 483, 480), (480, 483, 481, 478), (2, 461, 468, 4), (496, 500, 501, 497, 498, 499), (496, 492, 494, 500), (500, 494, 495, 501), (501, 495, 493, 497), (502, 495, 494, 503), (492, 496, 1, 0), (505, 508, 510, 507), (507, 510, 511, 506), (506, 511, 509, 504), (508, 512, 514, 510), (510, 514, 515, 511), (511, 515, 513, 509), (512, 516, 518, 514), (514, 518, 519, 515), (515, 519, 517, 513), (516, 520, 522, 518), (518, 522, 523, 519), (519, 523, 521, 517), (520, 525, 527, 522), (522, 527, 526, 523), (523, 526, 524, 521), (528, 505, 507, 530), (530, 507, 506, 531), (531, 506, 504, 529), (104, 508, 505, 105), (105, 505, 528, 502, 503, 535, 532), (549, 548, 553, 552), (549, 552, 551, 550), (539, 538, 543, 544), (539, 544, 545, 542), (546, 540, 542, 545), (540, 546, 547, 541), (532, 535, 537, 536, 534, 533), (303, 307, 325, 324), (86, 85, 14, 283, 554)])
me_cube_001.polygons.foreach_set('material_index', [0, 0, 0, 0, 0, 0, 0, 0, 0, 0, 0, 0, 0, 0, 0, 0, 0, 0, 0, 0, 0, 0, 0, 0, 0, 0, 0, 0, 0, 0, 0, 0, 0, 0, 0, 0, 0, 0, 0, 0, 0, 0, 0, 0, 0, 0, 0, 0, 0, 0, 0, 0, 0, 0, 0, 0, 0, 0, 0, 0, 0, 0, 0, 0, 0, 0, 0, 0, 0, 0, 0, 0, 0, 0, 0, 0, 0, 0, 0, 0, 0, 0, 0, 0, 0, 0, 0, 0, 0, 0, 0, 0, 0, 0, 0, 0, 0, 0, 0, 0, 0, 0, 0, 0, 0, 0, 0, 0, 0, 0, 0, 0, 0, 0, 0, 0, 2, 2, 2, 2, 2, 2, 2, 2, 2, 2, 2, 2, 2, 2, 2, 2, 2, 2, 2, 2, 2, 2, 2, 2, 2, 2, 2, 2, 2, 2, 2, 2, 0, 0, 0, 2, 0, 0, 2, 0, 0, 0, 0, 0, 0, 0, 0, 0, 0, 0, 0, 0, 2, 0, 0, 2, 0, 0, 0, 0, 0, 0, 0, 0, 2, 2, 2, 2, 2, 2, 2, 2, 2, 2, 2, 2, 2, 2, 2, 2, 2, 2, 2, 2, 2, 2, 2, 2, 2, 2, 2, 2, 2, 2, 2, 2, 2, 2, 2, 2, 2, 2, 2, 2, 2, 2, 2, 2, 2, 2, 2, 2, 2, 2, 2, 2, 2, 2, 2, 2, 2, 2, 2, 2, 2, 2, 2, 2, 0, 0, 0, 0, 0, 0, 0, 0, 0, 0, 0, 0, 0, 0, 0, 0, 0, 0, 0, 0, 0, 0, 0, 0, 0, 0, 0, 0, 0, 0, 0, 0, 0, 0, 0, 0, 0, 0, 0, 0, 0, 0, 0, 0, 0, 0, 0, 0, 0, 0, 0, 0, 0, 0, 0, 0, 0, 0, 0, 0, 0, 0, 0, 0, 0, 0, 0, 0, 0, 0, 0, 0, 0, 0, 0, 0, 0, 0, 0, 0, 0, 0, 0, 0, 0, 0, 0, 0, 0, 0, 0, 0, 0, 0, 0, 0, 0, 0, 0, 0, 0, 0, 0, 0, 0, 0, 0, 0, 0, 0, 0, 0, 0, 0, 0, 0, 0, 0, 0, 0, 0, 0, 0, 0, 0, 0, 0, 0, 0, 0, 0, 0, 0, 0, 0, 0, 0, 0, 0, 0, 0, 0, 0, 0, 0, 0, 0, 0, 0, 0, 0, 0, 0, 3, 3, 3, 3, 3, 3, 0, 0, 0])
me_cube_001.materials.append(mat_material_001)
me_cube_001.materials.append(mat_material)
me_cube_001.materials.append(mat_material_002)
me_cube_001.materials.append(mat_material_003)
me_cube_001.use_remesh_preserve_volume = False
me_cube_001.use_remesh_preserve_attributes = False
me_cube_001.use_mirror_vertex_groups = False
me_cube_001.update()
me_cube_008 = bpy.data.meshes.new('Cube.008')
me_cube_008.from_pydata([(-0.7475, -0.7475, 1.0), (-0.7475, 0.7475, 1.0), (0.7475, -0.7475, 1.0), (0.7475, 0.7475, 1.0), (-0.7475, -1.857, 24.31), (-0.7475, -0.3621, 24.31), (0.7475, -0.3621, 24.31), (0.7475, -1.857, 24.31), (0.9717, 0.9924, -1.0), (0.9924, 0.9717, -1.0), (1.0, 0.9433, 1.0), (0.9433, 1.0, 1.0), (0.9599, 0.9599, 1.0), (0.9924, 0.9717, 1.0), (0.9717, 0.9924, 1.0), (0.9876, -0.9539, -1.0), (0.9539, -0.9876, -1.0), (0.9077, -1.0, 1.0), (1.0, -0.9077, 1.0), (0.9347, -0.9347, 1.0), (0.9539, -0.9876, 1.0), (0.9876, -0.9539, 1.0), (-0.9573, -0.9886, -1.0), (-0.9886, -0.9573, -1.0), (-1.0, -0.9147, 1.0), (-0.9147, -1.0, 1.0), (-0.9397, -0.9397, 1.0), (-0.9886, -0.9573, 1.0), (-0.9573, -0.9886, 1.0), (-0.9909, 0.9659, -1.0), (-0.9659, 0.9909, -1.0), (-0.9318, 1.0, 1.0), (-1.0, 0.9318, 1.0), (-0.9518, 0.9518, 1.0), (-0.9659, 0.9909, 1.0), (-0.9909, 0.9659, 1.0), (0.9717, 0.9924, -1.0), (0.9433, 1.0, -0.6153), (0.9575, 0.9962, -0.9485), (0.9471, 0.999, -0.8076), (1.0, 0.9433, -0.6153), (0.9924, 0.9717, -1.0), (0.999, 0.9471, -0.8076), (0.9962, 0.9575, -0.9485), (0.9876, -0.9539, -1.0), (1.0, -0.9077, -0.6153), (0.9938, -0.9308, -0.9485), (0.9983, -0.9139, -0.8076), (0.9077, -1.0, -0.6153), (0.9539, -0.9876, -1.0), (0.9139, -0.9983, -0.8076), (0.9308, -0.9938, -0.9485), (-0.9573, -0.9886, -1.0), (-0.9147, -1.0, -0.6153), (-0.936, -0.9943, -0.9485), (-0.9204, -0.9985, -0.8076), (-1.0, -0.9147, -0.6153), (-0.9886, -0.9573, -1.0), (-0.9985, -0.9204, -0.8076), (-0.9943, -0.936, -0.9485), (-0.9909, 0.9659, -1.0), (-1.0, 0.9318, -0.6153), (-0.9954, 0.9488, -0.9485), (-0.9988, 0.9364, -0.8076), (-0.9318, 1.0, -0.6153), (-0.9659, 0.9909, -1.0), (-0.9364, 0.9988, -0.8076), (-0.9488, 0.9954, -0.9485)], [], [(52, 54, 55, 53, 25, 28, 22), (0, 1, 33, 32, 24, 26), (40, 10, 18, 45), (3, 1, 5, 6), (2, 0, 26, 25, 17, 19), (3, 2, 19, 18, 10, 12), (6, 5, 4, 7), (2, 3, 6, 7), (1, 0, 4, 5), (0, 2, 7, 4), (10, 13, 12), (13, 14, 12), (14, 11, 12), (21, 15, 44, 46, 47, 45, 18), (13, 9, 8, 14), (64, 31, 11, 37), (10, 40, 42, 43, 41, 9, 13), (17, 20, 19), (20, 21, 19), (21, 18, 19), (48, 17, 25, 53), (20, 16, 15, 21), (17, 48, 50, 51, 49, 16, 20), (1, 3, 12, 11, 31, 33), (24, 27, 26), (27, 28, 26), (28, 25, 26), (23, 27, 24, 56, 58, 59, 57), (22, 28, 27, 23), (56, 24, 32, 61), (35, 29, 60, 62, 63, 61, 32), (31, 34, 33), (34, 35, 33), (35, 32, 33), (34, 30, 29, 35), (31, 64, 66, 67, 65, 30, 34), (60, 29, 30, 65, 36, 8, 9, 41, 44, 15, 16, 49, 52, 22, 23, 57), (40, 45, 47, 42), (42, 47, 46, 43), (43, 46, 44, 41), (48, 53, 55, 50), (50, 55, 54, 51), (51, 54, 52, 49), (36, 65, 67, 38), (38, 67, 66, 39), (39, 66, 64, 37), (56, 61, 63, 58), (58, 63, 62, 59), (59, 62, 60, 57), (14, 8, 36, 38, 39, 37, 11)])
me_cube_008.materials.append(mat_material_002)
me_cube_008.use_remesh_preserve_volume = False
me_cube_008.use_remesh_preserve_attributes = False
me_cube_008.use_mirror_vertex_groups = False
me_cube_008.update()
me_cube_003 = bpy.data.meshes.new('Cube.003')
me_cube_003.from_pydata([(0.0, -1.197, -0.9115), (0.0, -1.106, 1.213), (0.0, 1.157, -0.9115), (0.0, 1.05, 0.9755), (0.0, 1.023, -1.709), (0.0, -1.084, 2.569), (0.0, 1.201, 1.725), (0.4993, -1.084, 2.569), (0.0, 1.737, 2.845), (0.4993, -0.7914, 3.5), (0.0, -2.779, 3.101), (0.4993, -2.524, 3.965), (0.0, -3.797, 3.326), (0.4993, -3.551, 4.24), (0.4993, -5.329, 4.717), (0.0, 1.5, 1.886), (0.4993, 1.5, 1.886), (0.0, 1.787, 2.593), (0.0, 1.901, 1.926), (0.4993, 1.901, 1.926), (0.0, 2.009, 2.209), (0.0, 2.046, 1.953), (0.4993, 2.046, 1.953), (0.0, 2.104, 2.145), (0.0, 2.191, 2.037), (0.4993, 2.191, 2.037), (0.0, 2.183, 2.121), (0.4441, -1.034, 1.99), (0.0, -1.034, 1.99), (0.0, 1.134, 1.395), (0.3534, -1.459, 1.507), (0.0, -1.459, 1.507), (0.3534, -1.41, 1.699), (0.0, -1.41, 1.699), (0.2993, -2.163, 1.542), (0.0, -2.163, 1.542), (0.2993, -2.115, 1.734), (0.0, -2.115, 1.734), (0.2993, -2.974, 1.834), (0.0, -2.974, 1.834), (0.2993, -2.931, 2.009), (0.0, -2.931, 2.009), (0.2993, -3.452, 1.99), (0.0, -3.452, 1.99), (0.2993, -3.206, 2.133), (0.0, -3.206, 2.133), (0.2993, -3.545, 2.037), (0.0, -3.545, 2.037), (0.2993, -3.263, 2.193), (0.0, -3.263, 2.193), (0.2993, -3.456, 2.357), (0.0, -3.456, 2.357), (0.2993, -3.261, 2.324), (0.0, -3.261, 2.324), (0.2937, -3.385, 2.686), (0.0, -3.385, 2.686), (0.2937, -3.196, 2.627), (0.0, -3.196, 2.627), (0.2937, -3.327, 2.904), (0.0, -3.327, 2.904), (0.2937, -3.138, 2.845), (0.0, -3.138, 2.845), (0.2886, -3.496, 3.226), (0.0, -3.496, 3.226), (0.2949, -2.967, 3.081), (0.0, -2.968, 3.079), (0.2993, -3.262, 2.259), (0.2993, -3.552, 2.112), (0.0, -3.552, 2.112), (0.0, -3.262, 2.259), (0.0, -0.9612, 2.294), (0.4993, -0.9612, 2.294), (0.0, 1.167, 1.557), (0.0, -1.282, 1.36), (0.0, -1.223, 1.771), (0.3724, -1.282, 1.36), (0.3724, -1.223, 1.771), (0.4993, -0.9613, 2.881), (0.4993, 1.298, 2.12), (0.4993, -2.669, 3.426), (0.0, -5.473, 4.178), (0.4993, 1.563, 2.112), (0.4993, 1.926, 2.013), (0.4993, 2.061, 2.004), (0.0, 2.211, 2.088), (0.4993, -5.485, 4.759), (0.0, -5.485, 4.759), (0.0, 1.788, 3.999), (0.0, -5.187, 5.866), (0.4993, 1.728, 1.906), (0.0, 1.882, 2.343), (0.0, 1.728, 1.906), (0.4993, 1.769, 2.049), (0.5339, -0.8043, -0.9115), (0.5339, -0.412, -0.9115), (0.5339, -0.01977, -0.9115), (0.5339, 0.3725, -0.9115), (0.5339, 0.7647, -0.9115), (0.4993, 0.6907, 1.015), (0.4993, 0.3314, 1.055), (0.4993, -0.02804, 1.094), (0.4993, -0.3874, 1.134), (0.4993, -0.7468, 1.173), (0.0, 0.6428, -1.616), (0.0, 0.2624, -1.523), (0.0, -0.1179, -1.43), (0.0, -0.4982, -1.338), (0.0, -0.8785, -1.245), (0.4993, 0.8199, 1.866), (0.4993, 0.4392, 2.007), (0.4993, 0.05845, 2.147), (0.4993, -0.3223, 2.288), (0.4993, -0.703, 2.428), (0.4993, 1.316, 2.954), (0.4993, 0.8942, 3.063), (0.4993, 0.4417, 3.181), (0.4993, 0.08015, 3.274), (0.4993, -0.37, 3.391), (0.4993, 0.7729, 1.494), (0.4993, 0.4115, 1.593), (0.4993, 0.05011, 1.692), (0.4993, -0.3113, 1.791), (0.4993, -0.6727, 1.891), (0.4993, 0.8123, 1.68), (0.4993, 0.4576, 1.803), (0.4993, 0.1029, 1.926), (0.4993, -0.2518, 2.049), (0.4993, -0.6065, 2.172), (0.4993, 0.9218, 2.247), (0.4993, 0.5452, 2.374), (0.4993, 0.1686, 2.5), (0.4993, -0.2081, 2.627), (0.4993, -0.5847, 2.754), (0.4993, -2.322, 4.717), (0.4993, -0.5892, 4.253), (0.0, 1.777, 3.714), (0.4993, -5.283, 5.512), (0.0, -5.264, 5.578), (0.4993, -5.127, 5.469), (0.4993, -3.346, 5.002), (0.4993, -0.1997, 4.145), (0.4993, 0.1898, 4.038), (0.4993, 0.5793, 3.93), (0.4993, 0.9688, 3.822), (0.4993, 1.358, 3.714), (0.4993, -0.0867, 4.114), (0.4993, -0.04655, 3.307), (0.4829, -0.0867, 4.114), (0.4829, -0.1997, 4.145), (0.4829, 0.08015, 3.274), (0.4829, -0.04655, 3.307), (0.4993, 0.1181, 3.654), (0.4993, 0.1839, 3.872), (0.4993, 0.3099, 3.214), (0.4993, 0.2011, 3.243), (0.4993, 0.1634, 4.045), (0.4993, 0.04779, 4.077), (0.4993, 0.3906, 3.982), (0.4993, 0.272, 4.015), (0.4993, 0.5591, 3.15), (0.4993, 0.5039, 3.402), (0.4993, 0.7389, 3.103), (0.4993, 0.6566, 3.125), (0.4993, 0.618, 3.919), (0.4993, 0.5546, 3.751), (0.4993, 0.5209, 3.946), (0.4839, 0.1181, 3.654), (0.4839, 0.1841, 3.873), (0.4839, 0.3099, 3.214), (0.4839, 0.2011, 3.243), (0.4839, 0.1634, 4.045), (0.4839, 0.04779, 4.077), (0.4865, 0.5591, 3.15), (0.4865, 0.4417, 3.181), (0.4865, 0.3906, 3.982), (0.4865, 0.272, 4.015), (0.4865, 0.5039, 3.402), (0.4841, 0.5552, 3.753), (0.4841, 0.5793, 3.93), (0.4841, 0.6245, 3.943), (0.4841, 0.7389, 3.103), (0.4841, 0.6566, 3.125), (0.4841, 0.5209, 3.946), (0.4993, 0.8334, 3.86), (0.4993, 0.7216, 3.891), (0.4993, 0.9331, 3.154), (0.4993, 0.8458, 3.076), (0.4993, 0.9496, 3.048), (0.4993, 1.137, 2.999), (0.4993, 1.048, 3.023), (0.4993, 0.9417, 3.83), (0.4993, 0.9725, 3.575), (0.4993, 1.041, 3.802), (0.4787, 0.9496, 3.048), (0.4787, 0.8942, 3.063), (0.4787, 0.8334, 3.86), (0.4787, 0.7216, 3.891), (0.4787, 0.9331, 3.154), (0.4787, 0.8458, 3.076), (0.4858, 0.9728, 3.577), (0.4858, 0.9688, 3.822), (0.4858, 1.044, 3.813), (0.4858, 1.137, 2.999), (0.4858, 1.048, 3.023), (0.4858, 0.9417, 3.83), (0.0, -5.29, 5.691), (-0.06438, -5.292, 5.685), (-0.1214, -5.297, 5.666), (-0.174, -5.306, 5.636), (-0.2201, -5.317, 5.596), (-0.2579, -5.33, 5.548), (-0.286, -5.345, 5.494), (-0.3033, -5.36, 5.438), (-0.3091, -5.376, 5.381), (-0.3033, -5.391, 5.326), (-0.286, -5.406, 5.274), (-0.2579, -5.419, 5.228), (-0.2201, -5.43, 5.188), (-0.174, -5.439, 5.156), (-0.1214, -5.445, 5.132), (-0.06438, -5.449, 5.118), (0.0, -5.45, 5.113), (0.05425, -5.449, 5.117), (0.1113, -5.445, 5.132), (0.1639, -5.439, 5.155), (0.2099, -5.43, 5.187), (0.2478, -5.419, 5.226), (0.2758, -5.406, 5.272), (0.2932, -5.392, 5.324), (0.299, -5.377, 5.378), (0.2932, -5.361, 5.435), (0.2758, -5.346, 5.491), (0.2478, -5.331, 5.544), (0.2099, -5.318, 5.592), (0.1639, -5.307, 5.633), (0.1113, -5.298, 5.664), (0.05425, -5.292, 5.684), (0.0, -5.3, 5.658), (-0.05729, -5.301, 5.652), (-0.1075, -5.306, 5.636), (-0.1538, -5.313, 5.609), (-0.1943, -5.323, 5.574), (-0.2276, -5.334, 5.532), (-0.2524, -5.348, 5.485), (-0.2676, -5.361, 5.435), (-0.2727, -5.375, 5.385), (-0.2676, -5.389, 5.335), (-0.2524, -5.402, 5.289), (-0.2276, -5.413, 5.247), (-0.1943, -5.423, 5.212), (-0.1538, -5.431, 5.183), (-0.1075, -5.437, 5.161), (-0.05729, -5.441, 5.148), (0.0, -5.442, 5.144), (0.04716, -5.441, 5.148), (0.09737, -5.437, 5.161), (0.1436, -5.431, 5.182), (0.1842, -5.423, 5.211), (0.2175, -5.414, 5.246), (0.2422, -5.402, 5.287), (0.2575, -5.389, 5.333), (0.2626, -5.376, 5.382), (0.2575, -5.362, 5.432), (0.2422, -5.348, 5.482), (0.2175, -5.335, 5.529), (0.1842, -5.324, 5.571), (0.1436, -5.314, 5.607), (0.09737, -5.306, 5.634), (0.04716, -5.301, 5.651), (-0.0451, -3.969, 5.375), (0.01422, -3.967, 5.382), (-0.1021, -3.975, 5.352), (-0.1547, -3.985, 5.316), (-0.2008, -3.998, 5.267), (-0.2386, -4.014, 5.21), (-0.2667, -4.032, 5.145), (-0.284, -4.051, 5.077), (-0.2898, -4.07, 5.009), (-0.284, -4.088, 4.942), (-0.2667, -4.106, 4.88), (-0.2386, -4.121, 4.823), (-0.2008, -4.134, 4.775), (-0.1547, -4.145, 4.737), (-0.1021, -4.153, 4.708), (-0.0451, -4.158, 4.691), (0.01422, -4.159, 4.685), (0.07354, -4.158, 4.691), (0.1306, -4.153, 4.708), (0.1831, -4.145, 4.736), (0.2292, -4.135, 4.775), (0.267, -4.121, 4.822), (0.2951, -4.106, 4.878), (0.3124, -4.089, 4.94), (0.3183, -4.071, 5.006), (0.3124, -4.052, 5.074), (0.2951, -4.033, 5.142), (0.267, -4.015, 5.206), (0.2292, -3.999, 5.264), (0.1831, -3.986, 5.313), (0.1306, -3.976, 5.35), (0.07354, -3.969, 5.374), (-0.038, -3.98, 5.335), (0.01422, -3.978, 5.341), (-0.08822, -3.985, 5.315), (-0.1345, -3.994, 5.283), (-0.1751, -4.006, 5.241), (-0.2083, -4.02, 5.19), (-0.2331, -4.035, 5.133), (-0.2483, -4.052, 5.073), (-0.2535, -4.069, 5.012), (-0.2483, -4.085, 4.953), (-0.2331, -4.101, 4.897), (-0.2083, -4.115, 4.847), (-0.1751, -4.127, 4.804), (-0.1345, -4.136, 4.769), (-0.08822, -4.143, 4.743), (-0.038, -4.148, 4.728), (0.01422, -4.149, 4.722), (0.06644, -4.148, 4.727), (0.1167, -4.143, 4.743), (0.1629, -4.136, 4.768), (0.2035, -4.127, 4.803), (0.2368, -4.115, 4.846), (0.2615, -4.101, 4.895), (0.2768, -4.086, 4.951), (0.2819, -4.07, 5.01), (0.2768, -4.053, 5.07), (0.2615, -4.036, 5.13), (0.2368, -4.021, 5.187), (0.2035, -4.007, 5.238), (0.1629, -3.995, 5.281), (0.1167, -3.986, 5.313), (0.06644, -3.98, 5.334), (0.4993, -5.621, 4.25), (0.4993, -5.599, 4.212), (0.4993, -5.621, 4.234), (0.4993, -5.613, 4.22), (0.0, -5.477, 4.179), (0.0, -5.621, 4.25), (0.0, -5.613, 4.22), (0.0, -5.621, 4.234), (0.2993, -5.532, 3.958), (0.2993, -5.517, 3.902), (0.0, -5.519, 3.788), (0.0, -5.532, 3.958), (0.0, -5.517, 3.902), (0.0, -5.532, 3.928), (0.4191, 1.769, 3.931), (0.4592, 1.766, 3.91), (0.4886, 1.764, 3.872), (0.4191, -0.5093, 4.523), (0.4993, -0.5394, 4.438), (0.4592, -0.5167, 4.509), (0.4886, -0.5277, 4.478), (0.4191, -3.271, 5.283), (0.4993, -3.298, 5.183), (0.4592, -3.276, 5.262), (0.4886, -3.286, 5.226), (0.4191, -5.05, 5.756), (0.4993, -5.077, 5.653), (0.4592, -5.055, 5.735), (0.4886, -5.065, 5.698), (0.4993, -5.233, 5.697), (0.4191, -5.205, 5.799), (0.4886, -5.221, 5.741), (0.4592, -5.211, 5.778), (0.4191, 1.39, 4.033), (0.4993, 1.379, 3.929), (0.4592, 1.386, 4.012), (0.4886, 1.382, 3.974), (0.4191, 0.8932, 4.162), (0.4993, 0.9916, 4.018), (0.4592, 1.003, 4.099), (0.4886, 0.9969, 4.062), (0.4191, 0.6307, 4.229), (0.4993, 0.6106, 4.129), (0.4592, 0.6248, 4.209), (0.4886, 0.6175, 4.173), (0.4191, 0.2479, 4.317), (0.4993, 0.2273, 4.232), (0.4592, 0.2419, 4.301), (0.4886, 0.2346, 4.27), (0.5, -0.1567, 4.336), (0.4198, -0.1309, 4.422), (0.4893, -0.1472, 4.375), (0.4592, -0.1378, 4.403), (0.1967, 1.783, 3.98), (0.1967, 1.407, 4.081), (0.1967, -0.1058, 4.487), (0.1967, -0.4063, 4.567), (0.1967, -3.257, 5.332), (0.1967, -5.108, 5.825), (0.1967, -5.192, 5.848), (0.1967, 0.7956, 4.245), (0.1967, 0.4952, 4.326), (0.1967, 0.1947, 4.406), (0.0, -3.233, 5.422), (0.0, -5.083, 5.919), (0.0, -5.167, 5.941), (0.1967, -5.088, 5.9), (0.1967, -5.172, 5.923), (0.02378, 1.788, 3.998), (0.02378, -5.187, 5.866), (0.06331, -5.084, 5.916), (0.02378, -5.167, 5.941), (0.4993, -4.849, 4.588), (0.4993, -4.647, 5.34), (0.4993, -4.597, 5.525), (0.4886, -4.585, 5.569), (0.4592, -4.575, 5.606), (0.4191, -4.569, 5.627), (0.1967, -4.609, 5.691), (0.0, -4.597, 5.788), (0.1967, -4.589, 5.766), (0.06331, -4.595, 5.785), (0.0, -4.63, 5.967), (0.0, -4.981, 6.033), (0.06331, -4.981, 6.031), (0.06331, -4.63, 5.964), (0.06331, -5.057, 5.985), (0.0, -5.057, 5.987), (0.0, -4.599, 5.875), (0.06331, -4.599, 5.872), (0.4824, 1.737, 2.845), (0.4993, 1.72, 2.843), (0.4944, 1.732, 2.844), (0.4993, 1.775, 2.567), (0.4824, 1.787, 2.593), (0.4944, 1.784, 2.586), (0.4824, 2.009, 2.209), (0.4993, 1.997, 2.181), (0.4944, 2.006, 2.201), (0.4993, 2.095, 2.115), (0.4824, 2.104, 2.145), (0.4944, 2.101, 2.136), (0.4824, 2.183, 2.121), (0.4993, 2.211, 2.088), (0.4944, 2.191, 2.112), (0.4993, 1.871, 2.314), (0.4824, 1.882, 2.343), (0.4944, 1.879, 2.334), (0.4824, 1.758, 3.643), (0.4993, 1.731, 3.611), (0.4944, 1.752, 3.642), (0.4993, 1.746, 3.83), (0.4962, 1.758, 3.841), (0.4993, -1.816, 2.799), (0.0, -1.816, 2.799), (0.4993, -1.32, 3.642), (0.4993, -1.699, 3.117), (0.4993, -1.113, 4.409), (0.4191, -1.034, 4.683), (0.4592, -1.042, 4.664), (0.4886, -1.054, 4.628), (0.5039, -1.069, 4.574), (0.1967, -1.008, 4.729), (0.0, -1.301, 2.637), (0.4592, -0.7389, 4.572), (0.4886, -0.7503, 4.538), (0.4993, -0.7622, 4.497), (0.4993, -1.301, 2.637), (0.4993, -1.014, 3.56), (0.4993, -1.181, 2.951), (0.4993, -0.8125, 4.31), (0.4191, -0.7309, 4.589), (0.1967, -0.7067, 4.648), (0.1601, -1.084, 2.569), (0.1601, -1.034, 1.99), (0.1601, -1.41, 1.699), (0.1601, -2.115, 1.734), (0.1601, -2.931, 2.009), (0.1601, -3.206, 2.133), (0.1601, -3.263, 2.193), (0.1601, -3.261, 2.324), (0.1583, -3.196, 2.627), (0.1583, -3.138, 2.845), (0.1601, -3.262, 2.259), (0.1601, -0.9612, 2.294), (0.1601, -1.223, 1.771), (0.1601, -1.816, 2.799), (0.1601, -1.301, 2.637), (0.1601, -1.787, 2.587), (0.0, -1.787, 2.587), (0.0, -1.476, 2.485), (0.1601, -1.476, 2.485), (0.1601, -1.842, 2.329), (0.0, -1.842, 2.329), (0.0, -1.568, 2.237), (0.1601, -1.568, 2.237), (0.1601, -1.946, 2.148), (0.0, -1.946, 2.148), (0.0, -1.719, 1.99), (0.1601, -1.719, 1.99), (0.1601, -2.03, 2.072), (0.0, -2.03, 2.072), (0.0, -1.921, 1.893), (0.1601, -1.921, 1.893), (0.1601, -2.141, 1.997), (0.0, -2.141, 1.997), (0.0, -2.096, 1.867), (0.1601, -2.096, 1.867), (0.1601, -2.237, 1.954), (0.0, -2.237, 1.954), (0.0, -2.226, 1.893), (0.1601, -2.226, 1.893), (0.1601, -2.263, 1.932), (0.0, -2.263, 1.932), (0.0, -2.262, 1.911), (0.1601, -2.262, 1.911), (0.02378, -3.233, 5.422), (0.1967, -3.238, 5.404), (0.02378, -3.253, 5.35), (0.1967, -3.258, 5.332), (0.0, -3.253, 5.351), (-0.0451, -0.1765, 4.206), (0.01422, -0.175, 4.212), (-0.1021, -0.1812, 4.189), (-0.1547, -0.1886, 4.162), (-0.2008, -0.1987, 4.126), (-0.2386, -0.211, 4.081), (-0.2667, -0.225, 4.031), (-0.284, -0.2402, 3.976), (-0.2898, -0.256, 3.918), (-0.284, -0.2718, 3.861), (-0.2667, -0.287, 3.806), (-0.2386, -0.301, 3.756), (-0.2008, -0.3133, 3.711), (-0.1547, -0.3234, 3.675), (-0.1021, -0.3309, 3.648), (-0.0451, -0.3355, 3.631), (0.01422, -0.3371, 3.625), (0.07354, -0.3355, 3.631), (0.1306, -0.3309, 3.648), (0.1831, -0.3234, 3.675), (0.2292, -0.3133, 3.711), (0.267, -0.301, 3.756), (0.2951, -0.287, 3.806), (0.3124, -0.2718, 3.861), (0.3183, -0.256, 3.918), (0.3124, -0.2402, 3.976), (0.2951, -0.225, 4.031), (0.267, -0.211, 4.081), (0.2292, -0.1987, 4.126), (0.1831, -0.1886, 4.162), (0.1306, -0.1812, 4.189), (0.07354, -0.1765, 4.206), (-0.038, -0.186, 4.172), (0.01422, -0.1847, 4.176), (-0.08822, -0.1901, 4.157), (-0.1345, -0.1967, 4.133), (-0.1751, -0.2056, 4.101), (-0.2084, -0.2164, 4.062), (-0.2331, -0.2287, 4.017), (-0.2483, -0.2421, 3.969), (-0.2535, -0.256, 3.918), (-0.2483, -0.2699, 3.868), (-0.2331, -0.2833, 3.82), (-0.2084, -0.2957, 3.775), (-0.1751, -0.3065, 3.736), (-0.1345, -0.3153, 3.704), (-0.08822, -0.3219, 3.68), (-0.038, -0.326, 3.665), (0.01422, -0.3274, 3.66), (0.06644, -0.326, 3.665), (0.1167, -0.3219, 3.68), (0.1629, -0.3153, 3.704), (0.2035, -0.3065, 3.736), (0.2368, -0.2957, 3.775), (0.2615, -0.2833, 3.82), (0.2768, -0.2699, 3.868), (0.2819, -0.256, 3.918), (0.2768, -0.2421, 3.969), (0.2615, -0.2287, 4.017), (0.2368, -0.2164, 4.062), (0.2035, -0.2056, 4.101), (0.1629, -0.1967, 4.133), (0.1167, -0.1901, 4.157), (0.06644, -0.186, 4.172), (0.4993, -2.791, 4.036), (0.4993, -2.585, 4.804), (0.5039, -2.541, 4.968), (0.4886, -2.526, 5.023), (0.4592, -2.516, 5.059), (0.4191, -2.511, 5.079), (0.1967, -2.497, 5.128), (0.0, -2.488, 5.146), (0.1967, -2.496, 5.128), (0.0, -1.0, 4.746), (0.1967, -1.007, 4.729), (0.2993, -3.797, 3.326), (0.4993, -2.779, 3.101), (0.4993, -4.993, 4.05), (0.4993, -2.936, 3.498), (0.2993, -5.532, 3.928), (0.2993, -5.519, 3.788), (0.4993, -3.695, 3.702), (0.2993, -5.473, 4.178), (0.2993, -2.779, 3.101), (0.2993, -2.669, 3.426), (0.2993, -4.993, 4.05), (0.2993, -2.936, 3.498), (0.2993, -3.695, 3.702), (0.0, -4.531, 3.523), (0.2993, -4.531, 3.523), (0.2993, -5.089, 3.673), (0.0, -5.089, 3.673), (0.2993, -4.228, 3.442), (0.4993, -3.987, 4.357), (0.4993, -3.735, 5.295), (0.4993, -3.785, 5.11), (0.4886, -3.723, 5.339), (0.4592, -3.713, 5.376), (0.4191, -3.708, 5.397), (0.1967, -3.712, 5.451), (0.0, -3.691, 5.545), (0.1967, -3.692, 5.526), (0.02378, -3.691, 5.545), (0.4993, -4.132, 3.819), (0.2993, -4.132, 3.819), (0.2993, -5.304, 3.73), (0.0, -5.304, 3.73), (0.0, -4.873, 3.615), (0.2993, -4.873, 3.615), (0.2993, -4.443, 3.499), (0.0, -4.443, 3.499), (0.0, -4.012, 3.384), (0.2993, -4.012, 3.384), (0.2993, -5.275, 3.857), (0.2993, -5.055, 3.796), (0.0, -5.089, 3.673), (0.0, -5.304, 3.73), (0.0, -5.275, 3.857), (0.0, -5.055, 3.796), (0.2993, -4.642, 3.552), (0.2993, -4.851, 3.745), (0.2993, -4.622, 3.69), (0.0, -4.642, 3.552), (0.0, -4.873, 3.615), (0.0, -4.851, 3.745), (0.0, -4.622, 3.69), (0.2993, -4.211, 3.437), (0.2993, -4.417, 3.621), (0.2993, -4.183, 3.561), (0.0, -4.531, 3.523), (0.2993, -4.531, 3.523), (0.2993, -4.228, 3.442), (0.2993, -4.443, 3.499), (0.2993, -4.642, 3.552), (0.0, -4.642, 3.552), (0.2993, -4.211, 3.437), (0.2993, -4.417, 3.621), (0.2993, -4.183, 3.561), (0.0, -4.211, 3.437), (0.0, -4.443, 3.499), (0.0, -4.417, 3.621), (0.0, -4.183, 3.561), (0.2993, -3.762, 3.457), (0.2993, -3.983, 3.512), (0.0, -3.797, 3.326), (0.0, -4.012, 3.384), (0.0, -3.762, 3.457), (0.0, -3.983, 3.512), (0.0, 1.166, 4.165), (0.1954, 1.161, 4.146), (0.0, 0.8014, 4.263), (0.0, -0.6998, 4.666), (0.0, -0.3996, 4.585), (0.0, -0.09931, 4.505), (0.0, 0.2009, 4.424), (0.0, 0.5012, 4.344), (0.0, 1.607, 4.047), (0.1954, 1.602, 4.027), (0.1837, 1.636, 4.153), (0.2054, 1.189, 4.249), (0.0, 1.194, 4.269), (0.0, 1.635, 4.15), (0.09835, -3.255, 5.341), (0.09835, -2.492, 5.137), (0.09835, -1.004, 4.738), (0.09835, 1.785, 3.99), (0.09771, 1.163, 4.156), (0.09835, -0.4029, 4.576), (0.09835, 0.1978, 4.415), (0.09835, -0.1025, 4.496), (0.09835, 0.7985, 4.254), (0.09835, 0.4982, 4.335), (0.09835, -0.7033, 4.657), (0.09771, 1.605, 4.037), (0.1027, 1.191, 4.259), (0.1224, 1.637, 4.159), (0.1811, 1.652, 4.213), (0.2014, 1.216, 4.353), (0.09827, 1.215, 4.349), (0.1195, 1.652, 4.211), (0.2054, 1.63, 4.131), (0.1027, 1.633, 4.141), (0.2009, 1.658, 4.234), (0.0978, 1.657, 4.231), (0.008874, -5.187, 5.866), (0.02363, -5.083, 5.918), (0.008874, -5.167, 5.941), (0.02363, -4.596, 5.787), (0.02363, -4.981, 6.033), (0.02363, -4.63, 5.966), (0.02363, -4.599, 5.874), (0.02363, -5.057, 5.986), (0.008874, -3.233, 5.422), (0.008874, -3.253, 5.351), (0.008874, -3.691, 5.545), (0.06331, -5.032, 6.0), (0.06331, -5.007, 6.016), (0.0, -4.61, 5.905), (0.0, -4.62, 5.936), (0.0, -5.006, 6.018), (0.0, -5.031, 6.003), (0.06331, -4.62, 5.934), (0.06331, -4.609, 5.903), (0.02363, -4.609, 5.904), (0.02363, -4.62, 5.935), (0.02363, -5.031, 6.002), (0.02363, -5.006, 6.017), (0.5339, 1.031, -0.9115), (0.4089, 1.157, -0.9115), (0.5172, 1.094, -0.9115), (0.4714, 1.14, -0.9115), (0.3743, 1.05, 0.9755), (0.4993, 0.9234, 0.9895), (0.4368, 1.033, 0.9774), (0.4826, 0.9868, 0.9825), (0.4082, 1.023, -1.709), (0.4707, 1.007, -1.705), (0.5165, 0.9626, -1.694), (0.4993, 1.08, 1.77), (0.3743, 1.201, 1.725), (0.4993, 1.311, 1.785), (0.4993, 1.231, 1.847), (0.4826, 1.14, 1.748), (0.4368, 1.184, 1.731), (0.3743, 1.134, 1.395), (0.4993, 1.012, 1.429), (0.4368, 1.118, 1.399), (0.4826, 1.073, 1.412), (0.4993, 1.046, 1.599), (0.3743, 1.167, 1.557), (0.4826, 1.106, 1.578), (0.4368, 1.151, 1.563), (0.1967, -1.008, 4.729), (0.404, -2.461, 5.023), (0.1967, -2.497, 5.128), (0.1967, -1.007, 4.729), (0.1967, -2.496, 5.128), (0.0, -2.488, 5.146), (0.0, -1.0, 4.746), (0.4434, -1.197, -0.9115), (0.5339, -1.105, -0.9115), (0.4887, -1.184, -0.9115), (0.5218, -1.151, -0.9115), (0.3536, -1.106, 1.213), (0.458, -1.016, 1.203), (0.4441, -1.098, 1.303), (0.4172, -1.173, 1.268), (0.4007, -1.094, 1.211), (0.439, -1.061, 1.208), (0.5211, -1.216, -1.163), (0.488, -1.247, -1.155), (0.5333, -0.8653, -1.186), (0.4687, -0.8785, -1.245), (0.5246, -0.8719, -1.215), (0.501, -0.8767, -1.237), (0.4687, -0.4982, -1.338), (0.5333, -0.4861, -1.278), (0.501, -0.4966, -1.33), (0.5246, -0.4922, -1.308), (0.4687, -0.1179, -1.43), (0.5333, -0.1066, -1.371), (0.501, -0.1163, -1.422), (0.5246, -0.1122, -1.401), (0.4687, 0.2624, -1.523), (0.5333, 0.2732, -1.463), (0.501, 0.2639, -1.515), (0.5246, 0.2678, -1.493), (0.4687, 0.6428, -1.616), (0.5333, 0.6531, -1.556), (0.501, 0.6441, -1.608), (0.5246, 0.6479, -1.586), (0.5333, 0.9121, -1.619), (0.5165, 0.9626, -1.694), (0.531, 0.9152, -1.651), (0.5249, 0.9337, -1.679), (0.5211, -1.216, -1.163), (0.5334, -1.157, -1.115), (0.5272, -1.192, -1.16), (0.5317, -1.17, -1.142), (0.0, -1.229, -1.163), (0.0, -1.238, -1.072), (0.4429, -1.238, -1.072), (0.4886, -1.231, -1.155), (0.4489, -1.247, -1.112), (0.4654, -1.25, -1.143), (0.1897, -1.011, 4.717), (0.4121, -1.038, 4.671), (0.4816, -1.057, 4.616), (0.4923, -1.069, 4.574), (0.4522, -1.046, 4.651), (0.1897, -2.501, 5.116), (0.4121, -2.514, 5.067), (0.4522, -2.52, 5.047), (0.4816, -2.529, 5.011), (0.4923, -2.541, 4.969), (0.0, -1.003, 4.734), (0.09133, -1.007, 4.725), (0.1897, -1.01, 4.716), (0.1897, -2.499, 5.116), (0.09133, -2.495, 5.125), (0.0, -2.492, 5.134)], [(337, 80), (455, 746), (748, 584), (749, 588), (586, 750), (751, 585), (587, 752)], [(721, 726, 98, 97), (759, 758, 102, 122, 27), (764, 755, 753, 795, 797, 798, 796), (105, 773, 769, 106), (738, 29, 72, 743), (2, 3, 725, 722), (93, 102, 758, 754), (447, 479, 446, 590, 10), (477, 71, 7, 466), (108, 732, 735, 78, 128), (17, 427, 439, 90), (449, 448, 11, 79), (592, 578, 13, 595), (92, 89, 19, 82), (743, 72, 6, 733), (123, 742, 732, 108), (424, 78, 81, 426), (23, 433, 435, 26), (89, 91, 18, 19), (19, 18, 21, 22), (82, 19, 22, 83), (430, 82, 83, 432), (144, 442, 444, 367), (22, 21, 24, 25), (83, 22, 25, 436), (432, 83, 436), (98, 726, 739, 118), (721, 785, 787, 788, 786, 731, 723), (31, 30, 34, 35), (73, 75, 30, 31), (478, 74, 33, 468), (75, 76, 32, 30), (469, 37, 41, 470), (468, 33, 37, 469), (30, 32, 36, 34), (34, 36, 40, 38), (35, 34, 38, 39), (471, 45, 49, 472), (39, 38, 42, 43), (470, 41, 45, 471), (38, 40, 44, 42), (67, 66, 52, 50), (42, 44, 48, 46), (43, 42, 46, 47), (68, 67, 50, 51), (476, 69, 53, 473), (474, 57, 61, 475), (51, 50, 54, 55), (473, 53, 57, 474), (50, 52, 56, 54), (54, 56, 60, 58), (55, 54, 58, 59), (63, 62, 64, 65), (59, 58, 62, 63), (60, 475, 61, 65, 64), (58, 60, 64, 62), (472, 49, 69, 476), (47, 46, 67, 68), (46, 48, 66, 67), (118, 739, 742, 123), (467, 27, 71, 477), (1, 757, 760, 75, 73), (467, 28, 74, 478), (94, 93, 765, 770), (436, 84, 26, 435, 437), (25, 24, 84, 436), (438, 92, 82, 430), (113, 424, 442, 144), (90, 439, 429, 20), (620, 619, 594, 343), (446, 449, 79, 590), (78, 735, 734, 16, 81), (463, 134, 351, 459), (609, 139, 355, 608), (136, 138, 359, 362), (134, 140, 382, 351), (137, 136, 362, 364, 365, 363, 392, 402, 698, 88), (349, 369, 367, 444, 445), (20, 429, 433, 23), (16, 15, 91, 89), (426, 81, 92, 438), (81, 16, 89, 92), (613, 390, 510, 615), (392, 391, 399, 400), (441, 135, 87, 401, 386, 347, 348, 349), (143, 192, 144, 367, 371), (142, 163, 184, 183, 190, 143, 371, 375), (141, 158, 157, 165, 142, 375, 379), (140, 145, 156, 155, 141, 379, 382), (7, 112, 132, 77), (112, 111, 131, 132), (111, 110, 130, 131), (110, 109, 129, 130), (109, 108, 128, 129), (27, 122, 127, 71), (122, 121, 126, 127), (121, 120, 125, 126), (120, 119, 124, 125), (119, 118, 123, 124), (760, 759, 27, 76, 75), (102, 101, 121, 122), (101, 100, 120, 121), (100, 99, 119, 120), (99, 98, 118, 119), (77, 132, 117, 9), (132, 131, 116, 146, 117), (131, 130, 115, 153, 154, 116), (130, 129, 114, 186, 161, 162, 159, 115), (129, 128, 113, 188, 189, 187, 114), (725, 3, 29, 738), (721, 97, 782, 785), (103, 781, 777, 104), (104, 777, 773, 105), (93, 754, 790, 765), (734, 733, 6, 15, 16), (97, 96, 778, 782), (96, 95, 774, 778), (95, 94, 770, 774), (753, 0, 794, 795), (71, 127, 112, 7), (127, 126, 111, 112), (126, 125, 110, 111), (125, 124, 109, 110), (124, 123, 108, 109), (4, 729, 730, 731, 786, 781, 103), (97, 98, 99, 96), (96, 99, 100, 95), (95, 100, 101, 94), (94, 101, 102, 93), (114, 187, 193, 194), (159, 160, 176, 172), (116, 154, 151), (117, 146, 140), (9, 117, 140, 134), (128, 78, 424, 113), (607, 13, 139, 609), (578, 11, 133, 579), (85, 14, 138, 136), (8, 423, 427, 17), (461, 9, 134, 463), (86, 85, 136, 137), (145, 140, 148, 147), (145, 116, 151, 156), (148, 150, 149, 147), (140, 146, 150, 148), (116, 145, 147, 149), (146, 116, 149, 150), (155, 156, 171, 170), (152, 153, 115, 158, 141), (153, 152, 167, 168), (155, 152, 141), (160, 159, 162, 164), (160, 157, 174, 176), (157, 160, 164, 165), (166, 169, 168, 167), (161, 163, 179, 180), (163, 161, 186, 184), (162, 161, 180, 181), (171, 166, 167, 170), (154, 153, 168, 169), (156, 151, 166, 171), (151, 154, 169, 166), (152, 155, 170, 167), (173, 172, 176), (175, 173, 176, 174), (115, 159, 172, 173), (158, 115, 173, 175), (157, 158, 175, 174), (177, 181, 180, 179, 178), (182, 177, 178), (163, 142, 178, 179), (142, 165, 182, 178), (165, 164, 177, 182), (164, 162, 181, 177), (194, 193, 197), (186, 114, 194, 198), (183, 185, 191, 190), (185, 187, 189, 191), (143, 190, 204, 200), (191, 189, 203, 199), (192, 188, 113, 144), (196, 198, 194, 197, 195), (183, 184, 196, 195), (185, 183, 195, 197), (187, 185, 197, 193), (184, 186, 198, 196), (204, 199, 200), (199, 203, 202, 201, 200), (188, 192, 201, 202), (190, 191, 199, 204), (189, 188, 202, 203), (192, 143, 200, 201), (210, 211, 243, 242), (224, 225, 257, 256), (211, 212, 244, 243), (225, 226, 258, 257), (212, 213, 245, 244), (226, 227, 259, 258), (213, 214, 246, 245), (227, 228, 260, 259), (214, 215, 247, 246), (228, 229, 261, 260), (215, 216, 248, 247), (229, 230, 262, 261), (216, 217, 249, 248), (230, 231, 263, 262), (217, 218, 250, 249), (231, 232, 264, 263), (218, 219, 251, 250), (205, 206, 238, 237), (232, 233, 265, 264), (219, 220, 252, 251), (206, 207, 239, 238), (233, 234, 266, 265), (220, 221, 253, 252), (207, 208, 240, 239), (234, 235, 267, 266), (221, 222, 254, 253), (208, 209, 241, 240), (235, 236, 268, 267), (222, 223, 255, 254), (209, 210, 242, 241), (236, 205, 237, 268), (223, 224, 256, 255), (329, 330, 575, 574), (277, 276, 521, 522), (301, 303, 548, 546), (328, 329, 574, 573), (276, 275, 520, 521), (302, 301, 546, 547), (327, 328, 573, 572), (275, 274, 519, 520), (270, 300, 545, 515), (326, 327, 572, 571), (274, 273, 518, 519), (300, 299, 544, 545), (325, 326, 571, 570), (273, 272, 517, 518), (299, 298, 543, 544), (324, 325, 570, 569), (272, 271, 516, 517), (298, 297, 542, 543), (323, 324, 569, 568), (271, 269, 514, 516), (297, 296, 541, 542), (322, 323, 568, 567), (269, 270, 515, 514), (296, 295, 540, 541), (321, 322, 567, 566), (295, 294, 539, 540), (320, 321, 566, 565), (294, 293, 538, 539), (319, 320, 565, 564), (293, 292, 537, 538), (318, 319, 564, 563), (292, 291, 536, 537), (251, 315, 314, 250), (224, 288, 289, 225), (252, 316, 315, 251), (225, 289, 290, 226), (253, 317, 316, 252), (226, 290, 291, 227), (254, 318, 317, 253), (227, 291, 292, 228), (255, 319, 318, 254), (228, 292, 293, 229), (256, 320, 319, 255), (229, 293, 294, 230), (257, 321, 320, 256), (230, 294, 295, 231), (258, 322, 321, 257), (231, 295, 296, 232), (205, 270, 269, 206), (259, 323, 322, 258), (232, 296, 297, 233), (206, 269, 271, 207), (260, 324, 323, 259), (233, 297, 298, 234), (207, 271, 272, 208), (261, 325, 324, 260), (234, 298, 299, 235), (208, 272, 273, 209), (262, 326, 325, 261), (235, 299, 300, 236), (209, 273, 274, 210), (263, 327, 326, 262), (236, 300, 270, 205), (210, 274, 275, 211), (264, 328, 327, 263), (238, 301, 302, 237), (211, 275, 276, 212), (265, 329, 328, 264), (239, 303, 301, 238), (212, 276, 277, 213), (266, 330, 329, 265), (240, 304, 303, 239), (213, 277, 278, 214), (267, 331, 330, 266), (241, 305, 304, 240), (214, 278, 279, 215), (268, 332, 331, 267), (242, 306, 305, 241), (215, 279, 280, 216), (237, 302, 332, 268), (243, 307, 306, 242), (216, 280, 281, 217), (244, 308, 307, 243), (217, 281, 282, 218), (245, 309, 308, 244), (218, 282, 283, 219), (246, 310, 309, 245), (219, 283, 284, 220), (247, 311, 310, 246), (220, 284, 285, 221), (248, 312, 311, 247), (221, 285, 286, 222), (249, 313, 312, 248), (222, 286, 287, 223), (250, 314, 313, 249), (223, 287, 288, 224), (333, 338, 340, 335), (335, 340, 339, 336), (336, 339, 337, 334), (338, 333, 85, 86), (341, 344, 346, 593), (593, 346, 345, 342), (342, 345, 343, 594), (383, 350, 352, 385), (385, 352, 353, 384), (384, 353, 351, 382), (608, 355, 357, 610), (610, 357, 356, 611), (611, 356, 354, 612), (358, 363, 365, 360), (360, 365, 364, 361), (361, 364, 362, 359), (347, 366, 368, 348), (348, 368, 369, 349), (366, 370, 372, 368), (368, 372, 373, 369), (369, 373, 371, 367), (370, 374, 376, 372), (372, 376, 377, 373), (373, 377, 375, 371), (374, 378, 380, 376), (376, 380, 381, 377), (377, 381, 379, 375), (378, 383, 385, 380), (380, 385, 384, 381), (381, 384, 382, 379), (347, 386, 387, 366), (370, 393, 394, 374), (374, 394, 395, 378), (378, 395, 388, 383), (383, 388, 389, 350), (358, 391, 392, 363), (410, 411, 391, 358), (583, 584, 390, 354), (366, 387, 393, 370), (720, 710, 417, 702), (699, 397, 398, 700), (402, 392, 400, 404), (698, 402, 404, 700), (399, 403, 404, 400), (413, 414, 403, 399), (615, 616, 414, 413), (708, 614, 412, 701), (612, 613, 411, 410), (360, 409, 410, 358), (361, 408, 409, 360), (359, 407, 408, 361), (14, 405, 406, 138), (391, 411, 413, 399), (138, 406, 407, 359), (617, 607, 405, 591), (703, 415, 416, 702), (718, 712, 415, 703), (710, 715, 418, 417), (403, 414, 422, 419), (701, 412, 421, 704), (699, 403, 419, 705), (427, 423, 425, 428), (428, 425, 424, 426), (439, 427, 428, 440), (440, 428, 426, 438), (433, 429, 431, 434), (434, 431, 430, 432), (435, 433, 434, 437), (437, 434, 432, 436), (442, 424, 425, 443), (443, 425, 423, 441), (429, 439, 440, 431), (431, 440, 438, 430), (441, 349, 445, 443), (443, 445, 444, 442), (423, 8, 135, 441), (464, 465, 455, 451), (460, 462, 449, 446), (462, 461, 448, 449), (480, 460, 446, 479), (466, 7, 460, 480), (77, 9, 461, 462), (7, 77, 462, 460), (350, 464, 457, 352), (353, 458, 459, 351), (350, 389, 465, 464), (448, 461, 463, 450), (450, 463, 459, 454), (5, 466, 480, 456), (479, 447, 482, 481), (27, 467, 478, 76), (28, 467, 477, 70), (48, 472, 476, 66), (52, 473, 474, 56), (56, 474, 475, 60), (66, 476, 473, 52), (40, 470, 471, 44), (44, 471, 472, 48), (32, 468, 469, 36), (36, 469, 470, 40), (76, 478, 468, 32), (70, 477, 466, 5), (481, 482, 486, 485), (480, 479, 481, 484), (456, 480, 484, 483), (487, 488, 492, 491), (484, 481, 485, 488), (483, 484, 488, 487), (492, 489, 493, 496), (485, 486, 490, 489), (488, 485, 489, 492), (495, 496, 500, 499), (491, 492, 496, 495), (489, 490, 494, 493), (500, 497, 501, 504), (493, 494, 498, 497), (496, 493, 497, 500), (504, 501, 505, 508), (499, 500, 504, 503), (497, 498, 502, 501), (507, 508, 505, 506), (503, 504, 508, 507), (501, 502, 506, 505), (509, 510, 512, 511), (706, 509, 511, 707), (687, 679, 87, 670), (519, 551, 552, 520), (533, 565, 566, 534), (520, 552, 553, 521), (534, 566, 567, 535), (521, 553, 554, 522), (535, 567, 568, 536), (522, 554, 555, 523), (536, 568, 569, 537), (523, 555, 556, 524), (537, 569, 570, 538), (524, 556, 557, 525), (538, 570, 571, 539), (525, 557, 558, 526), (539, 571, 572, 540), (526, 558, 559, 527), (540, 572, 573, 541), (527, 559, 560, 528), (515, 547, 546, 514), (541, 573, 574, 542), (528, 560, 561, 529), (514, 546, 548, 516), (542, 574, 575, 543), (529, 561, 562, 530), (516, 548, 549, 517), (543, 575, 576, 544), (530, 562, 563, 531), (517, 549, 550, 518), (544, 576, 577, 545), (531, 563, 564, 532), (518, 550, 551, 519), (545, 577, 547, 515), (532, 564, 565, 533), (303, 304, 549, 548), (278, 277, 522, 523), (330, 331, 576, 575), (304, 305, 550, 549), (279, 278, 523, 524), (331, 332, 577, 576), (305, 306, 551, 550), (280, 279, 524, 525), (332, 302, 547, 577), (306, 307, 552, 551), (281, 280, 525, 526), (307, 308, 553, 552), (282, 281, 526, 527), (308, 309, 554, 553), (283, 282, 527, 528), (309, 310, 555, 554), (284, 283, 528, 529), (310, 311, 556, 555), (285, 284, 529, 530), (311, 312, 557, 556), (286, 285, 530, 531), (312, 313, 558, 557), (287, 286, 531, 532), (313, 314, 559, 558), (288, 287, 532, 533), (314, 315, 560, 559), (289, 288, 533, 534), (315, 316, 561, 560), (290, 289, 534, 535), (316, 317, 562, 561), (291, 290, 535, 536), (317, 318, 563, 562), (356, 582, 583, 354), (357, 581, 582, 356), (355, 580, 581, 357), (13, 578, 579, 139), (139, 579, 580, 355), (79, 11, 578, 592), (353, 352, 457, 458), (454, 459, 458, 453), (592, 595, 601, 600), (597, 598, 600, 601, 656, 589), (617, 591, 599, 618), (590, 79, 598, 597), (79, 592, 600, 598), (85, 333, 335, 336, 334, 591, 405, 14), (337, 596, 599, 591, 334), (341, 596, 337, 344), (589, 12, 63, 62), (597, 64, 65, 10), (64, 597, 589, 62), (624, 623, 603, 602), (621, 622, 604, 605), (652, 625, 626, 649), (595, 617, 618, 601), (595, 13, 607, 617), (354, 390, 613, 612), (706, 396, 614, 708), (510, 509, 616, 615), (409, 611, 612, 410), (408, 610, 611, 409), (407, 608, 610, 408), (405, 607, 609, 406), (411, 613, 615, 413), (406, 609, 608, 407), (628, 627, 631, 632), (604, 628, 632, 629), (627, 619, 630, 631), (633, 635, 639, 636), (634, 622, 637, 638), (635, 634, 638, 639), (602, 603, 644, 643), (644, 647, 648, 643), (623, 606, 645, 646), (651, 650, 654, 655), (633, 636, 648, 647), (640, 642, 651, 649), (606, 640, 649, 645), (641, 623, 646, 650), (603, 633, 647, 644), (623, 603, 644, 646), (642, 641, 650, 651), (649, 651, 655, 652), (650, 646, 653, 654), (626, 657, 656, 601, 618, 599, 596, 341, 593, 342, 594, 619, 627, 628, 604, 622, 634, 635, 633, 603, 623, 641, 642, 640), (656, 657, 661, 660), (589, 656, 660, 658), (657, 626, 659, 661), (684, 680, 662, 664), (685, 684, 664, 669), (678, 686, 665, 587), (686, 681, 666, 665), (681, 683, 667, 666), (683, 682, 668, 667), (682, 685, 669, 668), (588, 465, 686, 678), (680, 663, 673, 688), (688, 695, 675, 674), (663, 671, 694, 673), (687, 670, 675, 695), (671, 687, 695, 694), (673, 694, 696, 691), (662, 680, 688, 674), (395, 394, 685, 682), (388, 395, 682, 683), (389, 388, 683, 681), (465, 389, 681, 686), (394, 393, 684, 685), (393, 663, 680, 684), (452, 457, 464, 451), (671, 386, 679, 687), (458, 457, 452, 453), (691, 696, 697, 692), (688, 673, 691, 692), (695, 688, 692, 697), (672, 689, 693, 690), (689, 672, 694, 695), (690, 693, 697, 696), (672, 690, 696, 694), (693, 689, 695, 697), (509, 706, 708, 616), (396, 706, 707, 513), (397, 699, 705, 420), (414, 701, 704, 422), (715, 718, 703, 418), (418, 703, 702, 417), (616, 708, 701, 414), (88, 698, 700, 398), (403, 699, 700, 404), (713, 720, 702, 416), (420, 705, 719, 714), (714, 719, 720, 713), (422, 704, 717, 716), (716, 717, 718, 715), (419, 422, 716, 709), (709, 716, 715, 710), (704, 421, 711, 717), (717, 711, 712, 718), (705, 419, 709, 719), (719, 709, 710, 720), (732, 736, 737, 733, 734, 735), (726, 721, 723, 728), (728, 723, 724, 727), (727, 724, 722, 725), (789, 791, 792, 790, 754, 756, 763), (723, 731, 730, 724), (724, 730, 729, 722), (743, 733, 737, 745), (745, 737, 736, 744), (744, 736, 732, 742), (725, 738, 740, 727), (727, 740, 741, 728), (728, 741, 739, 726), (738, 743, 745, 740), (740, 745, 744, 741), (741, 744, 742, 739), (2, 722, 729, 4), (757, 761, 762, 758, 759, 760), (757, 753, 755, 761), (761, 755, 756, 762), (762, 756, 754, 758), (763, 756, 755, 764), (753, 757, 1, 0), (766, 769, 771, 768), (768, 771, 772, 767), (767, 772, 770, 765), (769, 773, 775, 771), (771, 775, 776, 772), (772, 776, 774, 770), (773, 777, 779, 775), (775, 779, 780, 776), (776, 780, 778, 774), (777, 781, 783, 779), (779, 783, 784, 780), (780, 784, 782, 778), (781, 786, 788, 783), (783, 788, 787, 784), (784, 787, 785, 782), (789, 766, 768, 791), (791, 768, 767, 792), (792, 767, 765, 790), (106, 769, 766, 107), (107, 766, 789, 763, 764, 796, 793), (676, 390, 586, 677), (676, 677, 585, 513), (133, 11, 448, 450), (588, 678, 810, 811), (451, 455, 799, 800), (581, 580, 808, 807), (582, 581, 807, 806), (678, 587, 809, 810), (454, 580, 579, 133, 450), (810, 809, 814, 813), (810, 813, 812, 811), (800, 799, 804, 805), (800, 805, 806, 803), (807, 801, 803, 806), (801, 807, 808, 802), (677, 586, 812, 813), (454, 453, 801, 802), (585, 677, 813, 814), (452, 451, 800, 803), (453, 452, 803, 801), (580, 454, 802, 808), (584, 583, 805, 804), (583, 582, 806, 805), (793, 796, 798, 797, 795, 794)])
me_cube_003.polygons.foreach_set('material_index', [0, 0, 0, 0, 0, 0, 0, 0, 0, 0, 0, 0, 0, 0, 0, 0, 0, 0, 0, 0, 0, 0, 0, 0, 0, 0, 0, 0, 0, 0, 0, 0, 0, 0, 0, 0, 0, 0, 0, 0, 0, 0, 0, 0, 0, 0, 0, 0, 0, 0, 0, 0, 0, 0, 0, 0, 0, 0, 0, 0, 0, 0, 0, 0, 0, 0, 0, 0, 0, 0, 0, 0, 0, 0, 0, 0, 0, 0, 0, 0, 0, 0, 0, 0, 0, 0, 0, 0, 0, 0, 0, 0, 0, 0, 0, 0, 0, 0, 0, 0, 0, 0, 0, 0, 0, 0, 0, 0, 0, 0, 0, 0, 0, 0, 0, 0, 0, 0, 0, 0, 0, 0, 0, 0, 0, 0, 0, 0, 0, 2, 2, 0, 0, 0, 0, 0, 0, 0, 0, 0, 0, 2, 0, 2, 2, 2, 2, 2, 0, 2, 0, 0, 2, 0, 2, 2, 0, 2, 2, 2, 2, 2, 2, 2, 2, 2, 2, 2, 2, 2, 2, 2, 2, 2, 2, 2, 0, 0, 2, 2, 0, 2, 2, 2, 2, 2, 2, 2, 2, 2, 2, 2, 2, 2, 2, 2, 2, 2, 2, 2, 2, 2, 2, 2, 2, 2, 2, 2, 2, 2, 2, 2, 2, 2, 2, 2, 2, 2, 2, 2, 2, 2, 2, 2, 0, 0, 0, 2, 0, 0, 2, 0, 0, 0, 0, 0, 0, 0, 0, 0, 0, 0, 0, 0, 2, 0, 0, 2, 0, 0, 0, 0, 0, 0, 0, 0, 2, 2, 2, 2, 2, 2, 2, 2, 2, 2, 2, 2, 2, 2, 2, 2, 2, 2, 2, 2, 2, 2, 2, 2, 2, 2, 2, 2, 2, 2, 2, 2, 2, 2, 2, 2, 2, 2, 2, 2, 2, 2, 2, 2, 2, 2, 2, 2, 2, 2, 2, 2, 2, 2, 2, 2, 2, 2, 2, 2, 2, 2, 2, 2, 0, 0, 0, 0, 0, 0, 0, 0, 0, 0, 0, 0, 0, 0, 0, 0, 0, 0, 0, 0, 0, 0, 0, 0, 0, 0, 0, 0, 0, 0, 0, 0, 0, 0, 0, 0, 0, 0, 0, 0, 0, 0, 0, 0, 0, 0, 0, 0, 0, 0, 0, 0, 0, 0, 0, 0, 0, 0, 0, 0, 0, 0, 0, 0, 0, 0, 0, 0, 0, 0, 0, 0, 0, 0, 0, 0, 0, 0, 0, 0, 0, 0, 0, 0, 0, 0, 0, 0, 0, 2, 0, 0, 0, 0, 0, 0, 0, 0, 0, 0, 0, 0, 2, 2, 2, 2, 2, 2, 2, 2, 2, 2, 2, 2, 2, 2, 2, 2, 2, 2, 2, 2, 2, 0, 0, 0, 0, 0, 0, 0, 0, 0, 0, 0, 0, 0, 0, 0, 0, 0, 0, 2, 0, 0, 2, 0, 0, 0, 0, 0, 0, 0, 0, 0, 0, 0, 0, 0, 0, 0, 0, 0, 0, 0, 0, 0, 0, 0, 0, 0, 0, 0, 0, 0, 0, 0, 0, 0, 0, 0, 0, 0, 0, 0, 0, 0, 0, 0, 0, 0, 0, 0, 0, 0, 0, 0, 0, 0, 0, 0, 0, 0, 0, 0, 0, 0, 0, 0, 0, 0, 0, 0, 0, 0, 0, 0, 0, 0, 0, 0, 0, 0, 0, 0, 0, 0, 0, 0, 0, 0, 0, 0, 0, 0, 0, 0, 0, 0, 0, 0, 0, 0, 0, 0, 0, 0, 0, 0, 0, 0, 0, 0, 0, 0, 0, 0, 0, 0, 0, 0, 0, 0, 0, 0, 0, 0, 0, 0, 0, 0, 0, 0, 0, 1, 0, 0, 0, 0, 0, 0, 0, 0, 0, 0, 0, 0, 0, 0, 0, 0, 0, 0, 0, 0, 0, 1, 0, 0, 0, 0, 0, 0, 0, 0, 0, 0, 0, 0, 0, 0, 0, 0, 0, 0, 0, 0, 0, 0, 0, 0, 0, 0, 0, 0, 0, 0, 0, 0, 0, 0, 0, 0, 0, 0, 0, 0, 0, 0, 0, 0, 0, 0, 0, 0, 0, 0, 0, 0, 0, 0, 3, 3, 3, 3, 3, 3, 0, 0, 0, 0, 0, 0, 0, 0, 0])
me_cube_003.materials.append(mat_material_001)
me_cube_003.materials.append(mat_material)
me_cube_003.materials.append(mat_material_002)
me_cube_003.materials.append(mat_material_003)
me_cube_003.use_remesh_preserve_volume = False
me_cube_003.use_remesh_preserve_attributes = False
me_cube_003.use_mirror_vertex_groups = False
me_cube_003.update()

# ---- objects
ob_cube_005 = bpy.data.objects.new('Cube.005', me_cube_007)
ob_cube_004 = bpy.data.objects.new('Cube.004', me_cube_006)
ob_cube_003 = bpy.data.objects.new('Cube.003', me_cube_004)
ob_cube_001 = bpy.data.objects.new('Cube.001', me_cube_002)
ob_cube = bpy.data.objects.new('Cube', me_cube_001)
ob_cube_006 = bpy.data.objects.new('Cube.006', me_cube_008)
ob_cube_002 = bpy.data.objects.new('Cube.002', me_cube_003)

# ---- transforms, parenting, visibility, modifiers, constraints
ob_cube_005.location = (-0.03474, 0.4975, 0.7405)
ob_cube_005.rotation_euler = (0.9154, 0.117, -0.03102)
ob_cube_005.lineart.crease_threshold = 0.0
ob_cube_004.location = (0.01416, 2.581, -1.239)
ob_cube_004.rotation_euler = (0.2698, 5.918e-17, 8.032e-18)
ob_cube_004.lineart.crease_threshold = 0.0
_m = ob_cube_004.modifiers.new('Mirror', 'MIRROR')
_m.use_clip = True
ob_cube_003.location = (0.01416, 3.186, -1.239)
ob_cube_003.rotation_euler = (0.2698, 5.918e-17, 8.032e-18)
ob_cube_003.lineart.crease_threshold = 0.0
_m = ob_cube_003.modifiers.new('Mirror', 'MIRROR')
_m.use_clip = True
ob_cube_001.location = (0.0, 2.844, -2.89)
ob_cube_001.rotation_euler = (0.02858, -0.00114, 0.001346)
ob_cube_001.scale = (0.3979, 0.8635, 0.1776)
ob_cube_001.lineart.crease_threshold = 0.0
ob_cube.location = (0.01416, 2.581, -1.239)
ob_cube.rotation_euler = (0.2698, 5.918e-17, 8.032e-18)
ob_cube.lineart.crease_threshold = 0.0
_m = ob_cube.modifiers.new('Mirror', 'MIRROR')
_m.use_clip = True
ob_cube_006.location = (0.0, 2.844, -2.89)
ob_cube_006.rotation_euler = (0.02858, -0.00114, 0.001346)
ob_cube_006.scale = (0.3979, 0.8635, 0.1776)
ob_cube_006.lineart.crease_threshold = 0.0
ob_cube_002.location = (0.01416, 2.581, -1.239)
ob_cube_002.rotation_euler = (0.2698, 5.918e-17, 8.032e-18)
ob_cube_002.lineart.crease_threshold = 0.0
_m = ob_cube_002.modifiers.new('Mirror', 'MIRROR')
_m.use_clip = True

# ---- collection membership
col_collection_1.objects.link(ob_cube_005)
col_collection_1.objects.link(ob_cube_004)
col_collection_1.objects.link(ob_cube_003)
col_collection_1.objects.link(ob_cube_001)
col_collection_1.objects.link(ob_cube)
col_collection_2.objects.link(ob_cube_006)
col_collection_2.objects.link(ob_cube_002)

# ---- scene / render settings (as saved in the file)
scene.frame_start = 1; scene.frame_end = 250; scene.frame_set(1)
scene.render.engine = 'BLENDER_EEVEE_NEXT'
scene.render.resolution_percentage = 50
scene.render.dither_intensity = 0.0
scene.cycles.use_denoising = False
scene.cycles.samples = 128
scene.cycles.sampling_pattern = 'TABULATED_SOBOL'
scene.cycles.use_adaptive_sampling = False
scene.cycles.use_light_tree = False
scene.cycles.blur_glossy = 0.0
scene.cycles.sample_clamp_indirect = 0.0
scene.view_settings.view_transform = 'Standard'
bpy.context.view_layer.update()

# ---- added for rendering (the .blend has no active camera and no usable light): camera, sun
cam_auto = bpy.data.cameras.new('AutoCamera')
cam_auto.lens = 50.0
cam_auto.sensor_width = 36.0
cam_auto.clip_end = 1000.0
ob_auto_camera = bpy.data.objects.new('AutoCamera', cam_auto)
scene.collection.objects.link(ob_auto_camera)
ob_auto_camera.location = (28.4201, -34.3315, 32.6967)
ob_auto_camera.rotation_euler = (1.09748, -7.21219e-08, 0.694738)
scene.camera = ob_auto_camera
light_auto_sun = bpy.data.lights.new('AutoSun', 'SUN')
light_auto_sun.energy = 3.0
light_auto_sun.angle = 0.0523599
ob_auto_sun = bpy.data.objects.new('AutoSun', light_auto_sun)
scene.collection.objects.link(ob_auto_sun)
ob_auto_sun.rotation_euler = (0.872665, 0.174533, 0.523599)
bpy.context.view_layer.update()
